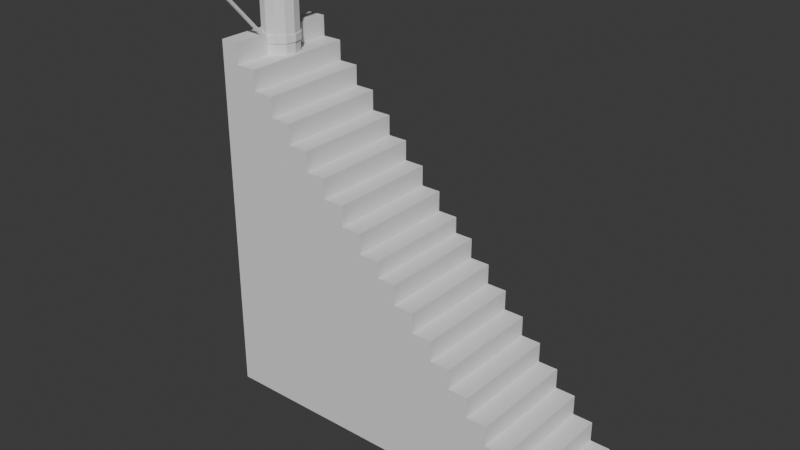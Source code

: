 # Source: Cidade.blend  (saved by Blender 4.0.36; exported with 4.5.12 LTS)
import bpy
from mathutils import Matrix  # noqa: F401  (used for matrix-valued properties, if any)

bpy.ops.wm.read_factory_settings(use_empty=True)
scene = bpy.context.scene
scene.name = 'Scene'

# ---- collections
col_rua = bpy.data.collections.new('Rua'); scene.collection.children.link(col_rua)
col_pedido = bpy.data.collections.new('Pedido'); scene.collection.children.link(col_pedido)

# ---- materials (node trees are filled in below, after node groups)
mat_stairs_base = bpy.data.materials.new('Stairs_Base')
mat_stairs_base.alpha_threshold = 0.0
mat_stairs_base.use_transparent_shadow = False
mat_stairs_base.roughness = 0.5
mat_stairs_base.line_color = (0.0, 0.0, 0.0, 1.0)

# ---- material node trees
mat_stairs_base.use_nodes = True; mat_stairs_base.node_tree.nodes.clear()
_N = mat_stairs_base.node_tree.nodes; _L = mat_stairs_base.node_tree.links
n0 = _N.new('ShaderNodeOutputMaterial'); n0.name = 'Material Output'; n0.location = (300, 300)
n1 = _N.new('ShaderNodeBsdfPrincipled'); n1.name = 'Principled BSDF'; n1.location = (10, 300)
n1.inputs[3].default_value = 1.45
_L.new(n1.outputs[0], n0.inputs[0])
n0.is_active_output = True

# ---- world
world_world = bpy.data.worlds.new('World'); scene.world = world_world
world_world.use_nodes = True; world_world.node_tree.nodes.clear()
_N = world_world.node_tree.nodes; _L = world_world.node_tree.links
n0 = _N.new('ShaderNodeOutputWorld'); n0.name = 'World Output'; n0.location = (300, 300)
n1 = _N.new('ShaderNodeBackground'); n1.name = 'Background'; n1.location = (10, 300)
n1.inputs[0].default_value = (0.05088, 0.05088, 0.05088, 1.0)
_L.new(n1.outputs[0], n0.inputs[0])
n0.is_active_output = True
world_world.color = (0.05088, 0.05088, 0.05088)
world_world.use_sun_shadow = False
world_world.sun_shadow_jitter_overblur = 0.0

# ---- meshes
me_cube_001 = bpy.data.meshes.new('Cube.001')
me_cube_001.from_pydata([(0.234, 0.234, 0.4665), (0.234, 0.234, -0.001574), (0.234, -0.234, 0.4665), (0.234, -0.234, -0.001574), (-0.234, 0.234, 0.4665), (-0.234, 0.234, -0.001574), (-0.234, -0.234, 0.4665), (-0.234, -0.234, -0.001574)], [], [(0, 4, 6, 2), (3, 2, 6, 7), (7, 6, 4, 5), (5, 1, 3, 7), (1, 0, 2, 3), (5, 4, 0, 1)])
_uv = me_cube_001.uv_layers.new(name='UVMap')
_uv.uv.foreach_set('vector', [0.625, 0.5, 0.875, 0.5, 0.875, 0.75, 0.625, 0.75, 0.375, 0.75, 0.625, 0.75, 0.625, 1.0, 0.375, 1.0, 0.375, 0.0, 0.625, 0.0, 0.625, 0.25, 0.375, 0.25, 0.125, 0.5, 0.375, 0.5, 0.375, 0.75, 0.125, 0.75, 0.375, 0.5, 0.625, 0.5, 0.625, 0.75, 0.375, 0.75, 0.375, 0.25, 0.625, 0.25, 0.625, 0.5, 0.375, 0.5])
me_cube_001.materials.append(mat_stairs_base)
me_cube_001.use_mirror_vertex_groups = False
me_cube_001.update()
me_street_trash_can = bpy.data.meshes.new('Street_Trash_Can')
me_street_trash_can.from_pydata([(0.0, 0.3423, -0.006257), (0.1816, -0.3085, 1.306), (0.1745, 0.2965, -0.006257), (0.1816, -0.3085, 1.331), (0.3023, 0.1712, -0.006257), (0.3145, -0.1781, 1.306), (0.3491, -7.831e-10, -0.006257), (0.3145, -0.1781, 1.331), (0.3023, -0.1712, -0.006257), (0.3632, -8.148e-10, 1.306), (0.1745, -0.2965, -0.006257), (0.3632, -8.148e-10, 1.331), (0.0, -0.3423, -0.006257), (0.3145, 0.1781, 1.306), (-0.1745, -0.2965, -0.006257), (0.3145, 0.1781, 1.331), (-0.3023, -0.1712, -0.006257), (2.116e-10, 0.3562, 1.331), (-0.3491, -7.831e-10, -0.006257), (2.116e-10, 0.3562, 1.306), (-0.3023, 0.1712, -0.006257), (0.1816, 0.3085, 1.306), (-0.1745, 0.2965, -0.006257), (0.1816, 0.3085, 1.331), (0.0, 0.3423, 0.04926), (0.1745, 0.2965, 0.04926), (0.3023, 0.1712, 0.04926), (0.3491, -7.831e-10, 0.04926), (0.3023, -0.1712, 0.04926), (0.1745, -0.2965, 0.04926), (0.0, -0.3423, 0.04926), (-0.1745, -0.2965, 0.04926), (-0.3023, -0.1712, 0.04926), (-0.3491, -7.831e-10, 0.04926), (-0.3023, 0.1712, 0.04926), (-0.1745, 0.2965, 0.04926), (0.0, 0.3423, 1.416), (0.1745, 0.2965, 1.416), (0.3023, 0.1712, 1.416), (0.3491, -7.831e-10, 1.416), (0.3023, -0.1712, 1.416), (0.1745, -0.2965, 1.416), (0.0, -0.3423, 1.416), (-0.1745, -0.2965, 1.416), (-0.3023, -0.1712, 1.416), (-0.3491, -7.831e-10, 1.416), (-0.3023, 0.1712, 1.416), (-0.1745, 0.2965, 1.416), (-4.909e-10, 0.2747, 1.416), (0.14, 0.2379, 1.416), (0.2425, 0.1373, 1.416), (0.2801, -1.374e-10, 1.416), (0.2425, -0.1373, 1.416), (0.14, -0.2379, 1.416), (-4.909e-10, -0.2747, 1.416), (-0.14, -0.2379, 1.416), (-0.2425, -0.1373, 1.416), (-0.2801, -1.374e-10, 1.416), (-0.2425, 0.1373, 1.416), (-0.14, 0.2379, 1.416), (-4.909e-10, 0.2747, 0.04823), (0.14, 0.2379, 0.04823), (0.2425, 0.1373, 0.04823), (0.2801, -1.374e-10, 0.04823), (0.2425, -0.1373, 0.04823), (0.14, -0.2379, 0.04823), (-4.909e-10, -0.2747, 0.04823), (-0.14, -0.2379, 0.04823), (-0.2425, -0.1373, 0.04823), (-0.2801, -1.374e-10, 0.04823), (-0.2425, 0.1373, 0.04823), (-0.14, 0.2379, 0.04823), (0.0, 0.3423, 1.327), (0.0, 0.3423, 1.35), (0.1745, 0.2965, 1.35), (0.1745, 0.2965, 1.327), (0.3023, 0.1712, 1.35), (0.3023, 0.1712, 1.327), (0.3491, -7.831e-10, 1.35), (0.3491, -7.831e-10, 1.327), (0.3023, -0.1712, 1.35), (0.3023, -0.1712, 1.327), (0.1745, -0.2965, 1.35), (0.1745, -0.2965, 1.327), (0.0, -0.3423, 1.35), (0.0, -0.3423, 1.327), (-0.1745, -0.2965, 1.35), (-0.1745, -0.2965, 1.327), (-0.3023, -0.1712, 1.35), (-0.3023, -0.1712, 1.327), (-0.3491, -7.831e-10, 1.35), (-0.3491, -7.831e-10, 1.327), (-0.3023, 0.1712, 1.35), (-0.3023, 0.1712, 1.327), (-0.1745, 0.2965, 1.35), (-0.1745, 0.2965, 1.327), (2.116e-10, -0.3562, 1.331), (2.116e-10, -0.3562, 1.306), (-0.1816, -0.3085, 1.331), (-0.1816, -0.3085, 1.306), (-0.3145, -0.1781, 1.331), (-0.3145, -0.1781, 1.306), (-0.3632, -8.148e-10, 1.331), (-0.3632, -8.148e-10, 1.306), (-0.3145, 0.1781, 1.331), (-0.3145, 0.1781, 1.306), (-0.1816, 0.3085, 1.331), (-0.1816, 0.3085, 1.306)], [], [(35, 95, 72, 24), (78, 76, 38, 39), (80, 78, 39, 40), (82, 80, 40, 41), (84, 82, 41, 42), (86, 84, 42, 43), (88, 86, 43, 44), (90, 88, 44, 45), (92, 90, 45, 46), (94, 92, 46, 47), (22, 35, 24, 0), (21, 19, 17, 23), (73, 94, 47, 36), (20, 34, 35, 22), (18, 33, 34, 20), (16, 32, 33, 18), (14, 31, 32, 16), (12, 30, 31, 14), (10, 29, 30, 12), (8, 28, 29, 10), (6, 27, 28, 8), (4, 26, 27, 6), (2, 25, 26, 4), (0, 24, 25, 2), (29, 83, 85, 30), (28, 81, 83, 29), (27, 79, 81, 28), (76, 74, 37, 38), (24, 72, 75, 25), (26, 77, 79, 27), (34, 93, 95, 35), (25, 75, 77, 26), (33, 91, 93, 34), (32, 89, 91, 33), (31, 87, 89, 32), (30, 85, 87, 31), (45, 44, 56, 57), (42, 41, 53, 54), (39, 38, 50, 51), (46, 45, 57, 58), (43, 42, 54, 55), (40, 39, 51, 52), (47, 46, 58, 59), (37, 36, 48, 49), (44, 43, 55, 56), (41, 40, 52, 53), (36, 47, 59, 48), (38, 37, 49, 50), (50, 49, 61, 62), (57, 56, 68, 69), (54, 53, 65, 66), (51, 50, 62, 63), (58, 57, 69, 70), (55, 54, 66, 67), (52, 51, 63, 64), (59, 58, 70, 71), (49, 48, 60, 61), (56, 55, 67, 68), (53, 52, 64, 65), (48, 59, 71, 60), (70, 69, 68), (61, 60, 66, 65), (60, 71, 67, 66), (71, 70, 68, 67), (62, 61, 65, 64), (63, 62, 64), (85, 83, 1, 97), (86, 88, 100, 98), (76, 78, 11, 15), (75, 72, 19, 21), (89, 87, 99, 101), (79, 77, 13, 9), (90, 92, 104, 102), (80, 82, 3, 7), (93, 91, 103, 105), (83, 81, 5, 1), (84, 86, 98, 96), (74, 76, 15, 23), (74, 73, 36, 37), (13, 21, 23, 15), (9, 13, 15, 11), (5, 9, 11, 7), (1, 5, 7, 3), (97, 1, 3, 96), (99, 97, 96, 98), (101, 99, 98, 100), (103, 101, 100, 102), (105, 103, 102, 104), (107, 105, 104, 106), (19, 107, 106, 17), (95, 93, 105, 107), (73, 74, 23, 17), (82, 84, 96, 3), (92, 94, 106, 104), (81, 79, 9, 5), (91, 89, 101, 103), (72, 95, 107, 19), (78, 80, 7, 11), (88, 90, 102, 100), (77, 75, 21, 13), (87, 85, 97, 99), (94, 73, 17, 106)])
_uv = me_street_trash_can.uv_layers.new(name='UVMap')
_uv.uv.foreach_set('vector', [0.08333, 0.5197, 0.08333, 0.9956, 7.451e-08, 0.9956, 7.451e-08, 0.5197, 0.75, 1.0, 0.8333, 1.0, 0.8333, 1.0, 0.75, 1.0, 0.6667, 1.0, 0.75, 1.0, 0.75, 1.0, 0.6667, 1.0, 0.5833, 1.0, 0.6667, 1.0, 0.6667, 1.0, 0.5833, 1.0, 0.5, 1.0, 0.5833, 1.0, 0.5833, 1.0, 0.5, 1.0, 0.4167, 1.0, 0.5, 1.0, 0.5, 1.0, 0.4167, 1.0, 0.3333, 1.0, 0.4167, 1.0, 0.4167, 1.0, 0.3333, 1.0, 0.25, 1.0, 0.3333, 1.0, 0.3333, 1.0, 0.25, 1.0, 0.1667, 1.0, 0.25, 1.0, 0.25, 1.0, 0.1667, 1.0, 0.08333, 1.0, 0.1667, 1.0, 0.1667, 1.0, 0.08333, 1.0, 0.08333, 0.5, 0.08333, 0.5197, 7.451e-08, 0.5197, 7.451e-08, 0.5, 0.9167, 0.9956, 1.0, 0.9956, 1.0, 1.0, 0.9167, 1.0, 7.451e-08, 1.0, 0.08333, 1.0, 0.08333, 1.0, 7.451e-08, 1.0, 0.1667, 0.5, 0.1667, 0.5197, 0.08333, 0.5197, 0.08333, 0.5, 0.25, 0.5, 0.25, 0.5197, 0.1667, 0.5197, 0.1667, 0.5, 0.3333, 0.5, 0.3333, 0.5197, 0.25, 0.5197, 0.25, 0.5, 0.4167, 0.5, 0.4167, 0.5197, 0.3333, 0.5197, 0.3333, 0.5, 0.5, 0.5, 0.5, 0.5197, 0.4167, 0.5197, 0.4167, 0.5, 0.5833, 0.5, 0.5833, 0.5197, 0.5, 0.5197, 0.5, 0.5, 0.6667, 0.5, 0.6667, 0.5197, 0.5833, 0.5197, 0.5833, 0.5, 0.75, 0.5, 0.75, 0.5197, 0.6667, 0.5197, 0.6667, 0.5, 0.8333, 0.5, 0.8333, 0.5197, 0.75, 0.5197, 0.75, 0.5, 0.9167, 0.5, 0.9167, 0.5197, 0.8333, 0.5197, 0.8333, 0.5, 1.0, 0.5, 1.0, 0.5197, 0.9167, 0.5197, 0.9167, 0.5, 0.5833, 0.5197, 0.5833, 0.9956, 0.5, 0.9956, 0.5, 0.5197, 0.6667, 0.5197, 0.6667, 0.9956, 0.5833, 0.9956, 0.5833, 0.5197, 0.75, 0.5197, 0.75, 0.9956, 0.6667, 0.9956, 0.6667, 0.5197, 0.8333, 1.0, 0.9167, 1.0, 0.9167, 1.0, 0.8333, 1.0, 1.0, 0.5197, 1.0, 0.9956, 0.9167, 0.9956, 0.9167, 0.5197, 0.8333, 0.5197, 0.8333, 0.9956, 0.75, 0.9956, 0.75, 0.5197, 0.1667, 0.5197, 0.1667, 0.9956, 0.08333, 0.9956, 0.08333, 0.5197, 0.9167, 0.5197, 0.9167, 0.9956, 0.8333, 0.9956, 0.8333, 0.5197, 0.25, 0.5197, 0.25, 0.9956, 0.1667, 0.9956, 0.1667, 0.5197, 0.3333, 0.5197, 0.3333, 0.9956, 0.25, 0.9956, 0.25, 0.5197, 0.4167, 0.5197, 0.4167, 0.9956, 0.3333, 0.9956, 0.3333, 0.5197, 0.5, 0.5197, 0.5, 0.9956, 0.4167, 0.9956, 0.4167, 0.5197, 0.25, 1.0, 0.3333, 1.0, 0.3333, 1.0, 0.25, 1.0, 0.5, 1.0, 0.5833, 1.0, 0.5833, 1.0, 0.5, 1.0, 0.75, 1.0, 0.8333, 1.0, 0.8333, 1.0, 0.75, 1.0, 0.1667, 1.0, 0.25, 1.0, 0.25, 1.0, 0.1667, 1.0, 0.4167, 1.0, 0.5, 1.0, 0.5, 1.0, 0.4167, 1.0, 0.6667, 1.0, 0.75, 1.0, 0.75, 1.0, 0.6667, 1.0, 0.08333, 1.0, 0.1667, 1.0, 0.1667, 1.0, 0.08333, 1.0, 0.9167, 1.0, 1.0, 1.0, 1.0, 1.0, 0.9167, 1.0, 0.3333, 1.0, 0.4167, 1.0, 0.4167, 1.0, 0.3333, 1.0, 0.5833, 1.0, 0.6667, 1.0, 0.6667, 1.0, 0.5833, 1.0, 7.451e-08, 1.0, 0.08333, 1.0, 0.08333, 1.0, 7.451e-08, 1.0, 0.8333, 1.0, 0.9167, 1.0, 0.9167, 1.0, 0.8333, 1.0, 0.8333, 1.0, 0.9167, 1.0, 0.9167, 1.0, 0.8333, 1.0, 0.25, 1.0, 0.3333, 1.0, 0.3333, 1.0, 0.25, 1.0, 0.5, 1.0, 0.5833, 1.0, 0.5833, 1.0, 0.5, 1.0, 0.75, 1.0, 0.8333, 1.0, 0.8333, 1.0, 0.75, 1.0, 0.1667, 1.0, 0.25, 1.0, 0.25, 1.0, 0.1667, 1.0, 0.4167, 1.0, 0.5, 1.0, 0.5, 1.0, 0.4167, 1.0, 0.6667, 1.0, 0.75, 1.0, 0.75, 1.0, 0.6667, 1.0, 0.08333, 1.0, 0.1667, 1.0, 0.1667, 1.0, 0.08333, 1.0, 0.9167, 1.0, 1.0, 1.0, 1.0, 1.0, 0.9167, 1.0, 0.3333, 1.0, 0.4167, 1.0, 0.4167, 1.0, 0.3333, 1.0, 0.5833, 1.0, 0.6667, 1.0, 0.6667, 1.0, 0.5833, 1.0, 7.451e-08, 1.0, 0.08333, 1.0, 0.08333, 1.0, 7.451e-08, 1.0, 0.1667, 1.0, 0.25, 1.0, 0.3333, 1.0, 0.9167, 1.0, 7.451e-08, 1.0, 0.5, 1.0, 0.5833, 1.0, 7.451e-08, 1.0, 0.08333, 1.0, 0.4167, 1.0, 0.5, 1.0, 0.08333, 1.0, 0.1667, 1.0, 0.3333, 1.0, 0.4167, 1.0, 0.8333, 1.0, 0.9167, 1.0, 0.5833, 1.0, 0.6667, 1.0, 0.75, 1.0, 0.8333, 1.0, 0.6667, 1.0, 0.5, 0.9956, 0.5833, 0.9956, 0.5833, 0.9956, 0.5, 0.9956, 0.4167, 1.0, 0.3333, 1.0, 0.3333, 1.0, 0.4167, 1.0, 0.8333, 1.0, 0.75, 1.0, 0.75, 1.0, 0.8333, 1.0, 0.9167, 0.9956, 1.0, 0.9956, 1.0, 0.9956, 0.9167, 0.9956, 0.3333, 0.9956, 0.4167, 0.9956, 0.4167, 0.9956, 0.3333, 0.9956, 0.75, 0.9956, 0.8333, 0.9956, 0.8333, 0.9956, 0.75, 0.9956, 0.25, 1.0, 0.1667, 1.0, 0.1667, 1.0, 0.25, 1.0, 0.6667, 1.0, 0.5833, 1.0, 0.5833, 1.0, 0.6667, 1.0, 0.1667, 0.9956, 0.25, 0.9956, 0.25, 0.9956, 0.1667, 0.9956, 0.5833, 0.9956, 0.6667, 0.9956, 0.6667, 0.9956, 0.5833, 0.9956, 0.5, 1.0, 0.4167, 1.0, 0.4167, 1.0, 0.5, 1.0, 0.9167, 1.0, 0.8333, 1.0, 0.8333, 1.0, 0.9167, 1.0, 0.9167, 1.0, 1.0, 1.0, 1.0, 1.0, 0.9167, 1.0, 0.8333, 0.9956, 0.9167, 0.9956, 0.9167, 1.0, 0.8333, 1.0, 0.75, 0.9956, 0.8333, 0.9956, 0.8333, 1.0, 0.75, 1.0, 0.6667, 0.9956, 0.75, 0.9956, 0.75, 1.0, 0.6667, 1.0, 0.5833, 0.9956, 0.6667, 0.9956, 0.6667, 1.0, 0.5833, 1.0, 0.5, 0.9956, 0.5833, 0.9956, 0.5833, 1.0, 0.5, 1.0, 0.4167, 0.9956, 0.5, 0.9956, 0.5, 1.0, 0.4167, 1.0, 0.3333, 0.9956, 0.4167, 0.9956, 0.4167, 1.0, 0.3333, 1.0, 0.25, 0.9956, 0.3333, 0.9956, 0.3333, 1.0, 0.25, 1.0, 0.1667, 0.9956, 0.25, 0.9956, 0.25, 1.0, 0.1667, 1.0, 0.08333, 0.9956, 0.1667, 0.9956, 0.1667, 1.0, 0.08333, 1.0, 7.451e-08, 0.9956, 0.08333, 0.9956, 0.08333, 1.0, 7.451e-08, 1.0, 0.08333, 0.9956, 0.1667, 0.9956, 0.1667, 0.9956, 0.08333, 0.9956, 1.0, 1.0, 0.9167, 1.0, 0.9167, 1.0, 1.0, 1.0, 0.5833, 1.0, 0.5, 1.0, 0.5, 1.0, 0.5833, 1.0, 0.1667, 1.0, 0.08333, 1.0, 0.08333, 1.0, 0.1667, 1.0, 0.6667, 0.9956, 0.75, 0.9956, 0.75, 0.9956, 0.6667, 0.9956, 0.25, 0.9956, 0.3333, 0.9956, 0.3333, 0.9956, 0.25, 0.9956, 7.451e-08, 0.9956, 0.08333, 0.9956, 0.08333, 0.9956, 7.451e-08, 0.9956, 0.75, 1.0, 0.6667, 1.0, 0.6667, 1.0, 0.75, 1.0, 0.3333, 1.0, 0.25, 1.0, 0.25, 1.0, 0.3333, 1.0, 0.8333, 0.9956, 0.9167, 0.9956, 0.9167, 0.9956, 0.8333, 0.9956, 0.4167, 0.9956, 0.5, 0.9956, 0.5, 0.9956, 0.4167, 0.9956, 0.08333, 1.0, 7.451e-08, 1.0, 7.451e-08, 1.0, 0.08333, 1.0])
me_street_trash_can.update()
me_light_pole = bpy.data.meshes.new('Light_Pole')
me_light_pole.from_pydata([(-3.143e-09, 0.2521, -0.01171), (-3.143e-09, 0.2521, 6.019), (0.1212, 0.2183, -0.01171), (0.1212, 0.2183, 6.019), (0.2099, 0.126, -0.01171), (0.2099, 0.126, 6.019), (0.2424, -1.186e-09, -0.01171), (0.2424, -1.186e-09, 6.019), (0.2099, -0.126, -0.01171), (0.2099, -0.126, 6.019), (0.1212, -0.2183, -0.01171), (0.1212, -0.2183, 6.019), (-3.143e-09, -0.2521, -0.01171), (-3.143e-09, -0.2521, 6.019), (-0.1212, -0.2183, -0.01171), (-0.1212, -0.2183, 6.019), (-0.2099, -0.126, -0.01171), (-0.2099, -0.126, 6.019), (-0.2424, -1.186e-09, -0.01171), (-0.2424, -1.186e-09, 6.019), (-0.2099, 0.126, -0.01171), (-0.2099, 0.126, 6.019), (-0.1212, 0.2183, -0.01171), (-0.1212, 0.2183, 6.019), (-3.143e-09, 0.2521, 4.361), (-3.143e-09, 0.2521, 4.459), (-3.143e-09, 0.2521, 4.798), (-3.143e-09, 0.2521, 4.897), (0.1212, 0.2183, 4.897), (0.1212, 0.2183, 4.798), (0.1212, 0.2183, 4.459), (0.1212, 0.2183, 4.361), (0.2099, 0.126, 4.897), (0.2099, 0.126, 4.798), (0.2099, 0.126, 4.459), (0.2099, 0.126, 4.361), (0.2424, -1.186e-09, 4.897), (0.2424, -1.186e-09, 4.798), (0.2424, -1.186e-09, 4.459), (0.2424, -1.186e-09, 4.361), (0.2099, -0.126, 4.897), (0.2099, -0.126, 4.798), (0.2099, -0.126, 4.459), (0.2099, -0.126, 4.361), (0.1212, -0.2183, 4.897), (0.1212, -0.2183, 4.798), (0.1212, -0.2183, 4.459), (0.1212, -0.2183, 4.361), (-3.143e-09, -0.2521, 4.897), (-3.143e-09, -0.2521, 4.798), (-3.143e-09, -0.2521, 4.459), (-3.143e-09, -0.2521, 4.361), (-0.1212, -0.2183, 4.897), (-0.1212, -0.2183, 4.798), (-0.1212, -0.2183, 4.459), (-0.1212, -0.2183, 4.361), (-0.2099, -0.126, 4.897), (-0.2099, -0.126, 4.798), (-0.2099, -0.126, 4.459), (-0.2099, -0.126, 4.361), (-0.2424, -1.186e-09, 4.897), (-0.2424, -1.186e-09, 4.798), (-0.2424, -1.186e-09, 4.459), (-0.2424, -1.186e-09, 4.361), (-0.2099, 0.126, 4.897), (-0.2099, 0.126, 4.798), (-0.2099, 0.126, 4.459), (-0.2099, 0.126, 4.361), (-0.1212, 0.2183, 4.897), (-0.1212, 0.2183, 4.798), (-0.1212, 0.2183, 4.459), (-0.1212, 0.2183, 4.361), (-3.163e-09, 0.2663, 4.361), (-3.163e-09, 0.2663, 4.459), (-3.163e-09, 0.2663, 4.798), (-3.163e-09, 0.2663, 4.897), (0.1283, 0.2306, 4.897), (0.1283, 0.2306, 4.798), (0.1283, 0.2306, 4.459), (0.1283, 0.2306, 4.361), (0.2222, 0.1331, 4.897), (0.2222, 0.1331, 4.798), (0.2222, 0.1331, 4.459), (0.2222, 0.1331, 4.361), (0.2565, -1.148e-09, 4.897), (0.2565, -1.148e-09, 4.798), (0.2565, -1.148e-09, 4.459), (0.2565, -1.148e-09, 4.361), (0.2222, -0.1331, 4.897), (0.2222, -0.1331, 4.798), (0.2222, -0.1331, 4.459), (0.2222, -0.1331, 4.361), (0.1283, -0.2306, 4.897), (0.1283, -0.2306, 4.798), (0.1283, -0.2306, 4.459), (0.1283, -0.2306, 4.361), (-3.163e-09, -0.2663, 4.897), (-3.163e-09, -0.2663, 4.798), (-3.163e-09, -0.2663, 4.459), (-3.163e-09, -0.2663, 4.361), (-0.1283, -0.2306, 4.897), (-0.1283, -0.2306, 4.798), (-0.1283, -0.2306, 4.459), (-0.1283, -0.2306, 4.361), (-0.2222, -0.1331, 4.897), (-0.2222, -0.1331, 4.798), (-0.2222, -0.1331, 4.459), (-0.2222, -0.1331, 4.361), (-0.2565, -1.148e-09, 4.897), (-0.2565, -1.148e-09, 4.798), (-0.2565, -1.148e-09, 4.459), (-0.2565, -1.148e-09, 4.361), (-0.2222, 0.1331, 4.897), (-0.2222, 0.1331, 4.798), (-0.2222, 0.1331, 4.459), (-0.2222, 0.1331, 4.361), (-0.1283, 0.2306, 4.897), (-0.1283, 0.2306, 4.798), (-0.1283, 0.2306, 4.459), (-0.1283, 0.2306, 4.361), (-1.359e-09, -0.2217, 4.845), (-1.359e-09, -1.065, 5.767), (0.01847, -0.2271, 4.84), (0.01847, -1.071, 5.761), (0.02612, -0.2402, 4.827), (0.02612, -1.084, 5.748), (0.01847, -0.2532, 4.814), (0.01847, -1.097, 5.735), (-1.359e-09, -0.2587, 4.808), (-1.359e-09, -1.102, 5.73), (-0.01847, -0.2532, 4.814), (-0.01847, -1.097, 5.735), (-0.02612, -0.2402, 4.827), (-0.02612, -1.084, 5.748), (-0.01847, -0.2271, 4.84), (-0.01847, -1.071, 5.761), (-0.09581, -1.308, 5.678), (-0.1204, -1.333, 5.782), (-0.09581, -1.083, 5.678), (-0.1204, -1.058, 5.782), (0.09581, -1.308, 5.678), (0.1204, -1.333, 5.782), (0.09581, -1.083, 5.678), (0.1204, -1.058, 5.782), (-0.1204, -1.058, 5.678), (-0.1204, -1.333, 5.678), (0.1204, -1.058, 5.678), (0.1204, -1.333, 5.678), (-0.09581, -1.083, 5.686), (-0.09581, -1.308, 5.686), (0.09581, -1.083, 5.686), (0.09581, -1.308, 5.686), (-3.143e-09, 0.2521, 5.504), (-3.143e-09, 0.2521, 5.595), (0.1212, 0.2183, 5.595), (0.1212, 0.2183, 5.504), (0.2099, 0.126, 5.595), (0.2099, 0.126, 5.504), (0.2424, -1.186e-09, 5.595), (0.2424, -1.186e-09, 5.504), (0.2099, -0.126, 5.595), (0.2099, -0.126, 5.504), (0.1212, -0.2183, 5.595), (0.1212, -0.2183, 5.504), (-3.143e-09, -0.2521, 5.595), (-3.143e-09, -0.2521, 5.504), (-0.1212, -0.2183, 5.595), (-0.1212, -0.2183, 5.504), (-0.2099, -0.126, 5.595), (-0.2099, -0.126, 5.504), (-0.2424, -1.186e-09, 5.595), (-0.2424, -1.186e-09, 5.504), (-0.2099, 0.126, 5.595), (-0.2099, 0.126, 5.504), (-0.1212, 0.2183, 5.595), (-0.1212, 0.2183, 5.504), (-3.341e-09, 0.267, 5.504), (-3.341e-09, 0.267, 5.595), (0.1276, 0.2312, 5.595), (0.1276, 0.2312, 5.504), (0.221, 0.1335, 5.595), (0.221, 0.1335, 5.504), (0.2552, -1.183e-09, 5.595), (0.2552, -1.183e-09, 5.504), (0.221, -0.1335, 5.595), (0.221, -0.1335, 5.504), (0.1276, -0.2312, 5.595), (0.1276, -0.2312, 5.504), (-3.341e-09, -0.267, 5.595), (-3.341e-09, -0.267, 5.504), (-0.1276, -0.2312, 5.595), (-0.1276, -0.2312, 5.504), (-0.221, -0.1335, 5.595), (-0.221, -0.1335, 5.504), (-0.2552, -1.183e-09, 5.595), (-0.2552, -1.183e-09, 5.504), (-0.221, 0.1335, 5.595), (-0.221, 0.1335, 5.504), (-0.1276, 0.2312, 5.595), (-0.1276, 0.2312, 5.504), (0.2969, -0.1322, 5.449), (0.2255, -0.161, 5.476), (0.2969, 0.1283, 5.449), (0.2255, 0.1571, 5.476), (0.3741, -0.1322, 5.563), (0.3225, -0.161, 5.619), (0.3741, 0.1283, 5.563), (0.3225, 0.1571, 5.619), (0.287, 0.1571, 5.435), (0.287, -0.161, 5.435), (0.384, 0.1571, 5.577), (0.384, -0.161, 5.577), (0.2917, 0.1283, 5.453), (0.2917, -0.1322, 5.453), (0.3689, 0.1283, 5.566), (0.3689, -0.1322, 5.566), (0.2415, -0.02219, 5.534), (0.2492, -0.02219, 5.578), (0.2415, 0.02219, 5.534), (0.2492, 0.02219, 5.578), (0.2853, -0.02219, 5.526), (0.2929, -0.02219, 5.57), (0.2853, 0.02219, 5.526), (0.2929, 0.02219, 5.57)], [], [(153, 1, 3, 154), (154, 3, 5, 156), (156, 5, 7, 158), (158, 7, 9, 160), (160, 9, 11, 162), (162, 11, 13, 164), (164, 13, 15, 166), (166, 15, 17, 168), (168, 17, 19, 170), (170, 19, 21, 172), (172, 21, 23, 174), (174, 23, 1, 153), (22, 71, 24, 0), (53, 49, 97, 101), (70, 69, 26, 25), (36, 40, 88, 84), (20, 67, 71, 22), (67, 63, 111, 115), (66, 65, 69, 70), (50, 54, 102, 98), (18, 63, 67, 20), (41, 37, 85, 89), (62, 61, 65, 66), (64, 68, 116, 112), (16, 59, 63, 18), (27, 28, 76, 75), (58, 57, 61, 62), (55, 51, 99, 103), (14, 55, 59, 16), (38, 42, 90, 86), (54, 53, 57, 58), (69, 65, 113, 117), (12, 51, 55, 14), (29, 26, 74, 77), (50, 49, 53, 54), (52, 56, 104, 100), (10, 47, 51, 12), (43, 39, 87, 91), (46, 45, 49, 50), (66, 70, 118, 114), (8, 43, 47, 10), (25, 30, 78, 73), (42, 41, 45, 46), (57, 53, 101, 105), (6, 39, 43, 8), (40, 44, 92, 88), (38, 37, 41, 42), (71, 67, 115, 119), (4, 35, 39, 6), (31, 24, 72, 79), (34, 33, 37, 38), (54, 58, 106, 102), (2, 31, 35, 4), (45, 41, 89, 93), (30, 29, 33, 34), (68, 27, 75, 116), (0, 24, 31, 2), (28, 32, 80, 76), (25, 26, 29, 30), (59, 55, 103, 107), (119, 118, 73, 72), (117, 116, 75, 74), (115, 114, 118, 119), (113, 112, 116, 117), (111, 110, 114, 115), (109, 108, 112, 113), (107, 106, 110, 111), (105, 104, 108, 109), (103, 102, 106, 107), (101, 100, 104, 105), (99, 98, 102, 103), (97, 96, 100, 101), (95, 94, 98, 99), (93, 92, 96, 97), (91, 90, 94, 95), (89, 88, 92, 93), (87, 86, 90, 91), (85, 84, 88, 89), (83, 82, 86, 87), (81, 80, 84, 85), (79, 78, 82, 83), (77, 76, 80, 81), (72, 73, 78, 79), (74, 75, 76, 77), (62, 66, 114, 110), (39, 35, 83, 87), (48, 52, 100, 96), (65, 61, 109, 113), (34, 38, 86, 82), (51, 47, 95, 99), (60, 64, 112, 108), (37, 33, 81, 85), (46, 50, 98, 94), (63, 59, 107, 111), (32, 36, 84, 80), (49, 45, 93, 97), (58, 62, 110, 106), (35, 31, 79, 83), (24, 71, 119, 72), (44, 48, 96, 92), (61, 57, 105, 109), (30, 34, 82, 78), (70, 25, 73, 118), (47, 43, 91, 95), (56, 60, 108, 104), (33, 29, 77, 81), (26, 69, 117, 74), (42, 46, 94, 90), (19, 17, 21), (15, 23, 21, 17), (13, 1, 23, 15), (1, 13, 11, 3), (3, 11, 9, 5), (7, 5, 9), (120, 121, 123, 122), (122, 123, 125, 124), (124, 125, 127, 126), (126, 127, 129, 128), (128, 129, 131, 130), (130, 131, 133, 132), (132, 133, 135, 134), (134, 135, 121, 120), (145, 137, 139, 144), (144, 139, 143, 146), (146, 143, 141, 147), (147, 141, 137, 145), (136, 138, 148, 149), (143, 139, 137, 141), (138, 136, 145, 144), (142, 138, 144, 146), (140, 142, 146, 147), (136, 140, 147, 145), (148, 150, 151, 149), (140, 136, 149, 151), (138, 142, 150, 148), (142, 140, 151, 150), (68, 175, 152, 27), (164, 166, 190, 188), (64, 173, 175, 68), (159, 157, 181, 183), (60, 171, 173, 64), (172, 174, 198, 196), (56, 169, 171, 60), (167, 165, 189, 191), (52, 167, 169, 56), (158, 160, 184, 182), (48, 165, 167, 52), (175, 173, 197, 199), (44, 163, 165, 48), (166, 168, 192, 190), (40, 161, 163, 44), (161, 159, 183, 185), (36, 159, 161, 40), (174, 153, 177, 198), (32, 157, 159, 36), (153, 154, 178, 177), (28, 155, 157, 32), (169, 167, 191, 193), (27, 152, 155, 28), (160, 162, 186, 184), (199, 198, 177, 176), (197, 196, 198, 199), (195, 194, 196, 197), (193, 192, 194, 195), (191, 190, 192, 193), (189, 188, 190, 191), (187, 186, 188, 189), (185, 184, 186, 187), (183, 182, 184, 185), (181, 180, 182, 183), (179, 178, 180, 181), (176, 177, 178, 179), (173, 171, 195, 197), (156, 158, 182, 180), (165, 163, 187, 189), (170, 172, 196, 194), (157, 155, 179, 181), (162, 164, 188, 186), (171, 169, 193, 195), (154, 156, 180, 178), (163, 161, 185, 187), (168, 170, 194, 192), (155, 152, 176, 179), (152, 175, 199, 176), (209, 201, 203, 208), (208, 203, 207, 210), (210, 207, 205, 211), (211, 205, 201, 209), (200, 202, 212, 213), (207, 203, 201, 205), (202, 200, 209, 208), (206, 202, 208, 210), (204, 206, 210, 211), (200, 204, 211, 209), (212, 214, 215, 213), (204, 200, 213, 215), (202, 206, 214, 212), (206, 204, 215, 214), (218, 219, 223, 222), (220, 221, 217, 216), (218, 222, 220, 216), (223, 219, 217, 221)])
_uv = me_light_pole.uv_layers.new(name='UVMap')
_uv.uv.foreach_set('vector', [1.0, 0.9333, 1.0, 1.0, 0.9167, 1.0, 0.9167, 0.9333, 0.9167, 0.9333, 0.9167, 1.0, 0.8333, 1.0, 0.8333, 0.9333, 0.8333, 0.9333, 0.8333, 1.0, 0.75, 1.0, 0.75, 0.9333, 0.75, 0.9333, 0.75, 1.0, 0.6667, 1.0, 0.6667, 0.9333, 0.6667, 0.9333, 0.6667, 1.0, 0.5833, 1.0, 0.5833, 0.9333, 0.5833, 0.9333, 0.5833, 1.0, 0.5, 1.0, 0.5, 0.9333, 0.5, 0.9333, 0.5, 1.0, 0.4167, 1.0, 0.4167, 0.9333, 0.4167, 0.9333, 0.4167, 1.0, 0.3333, 1.0, 0.3333, 0.9333, 0.3333, 0.9333, 0.3333, 1.0, 0.25, 1.0, 0.25, 0.9333, 0.25, 0.9333, 0.25, 1.0, 0.1667, 1.0, 0.1667, 0.9333, 0.1667, 0.9333, 0.1667, 1.0, 0.08333, 1.0, 0.08333, 0.9333, 0.08333, 0.9333, 0.08333, 1.0, 7.451e-08, 1.0, 7.451e-08, 0.9333, 0.08333, 0.0, 0.08333, 0.2, 7.451e-08, 0.2, 7.451e-08, 0.0, 0.4167, 0.6, 0.5, 0.6, 0.5, 0.6, 0.4167, 0.6, 0.08333, 0.4, 0.08333, 0.6, 7.451e-08, 0.6, 7.451e-08, 0.4, 0.75, 0.8, 0.6667, 0.8, 0.6667, 0.8, 0.75, 0.8, 0.1667, 0.0, 0.1667, 0.2, 0.08333, 0.2, 0.08333, 0.0, 0.1667, 0.2, 0.25, 0.2, 0.25, 0.2, 0.1667, 0.2, 0.1667, 0.4, 0.1667, 0.6, 0.08333, 0.6, 0.08333, 0.4, 0.5, 0.4, 0.4167, 0.4, 0.4167, 0.4, 0.5, 0.4, 0.25, 0.0, 0.25, 0.2, 0.1667, 0.2, 0.1667, 0.0, 0.6667, 0.6, 0.75, 0.6, 0.75, 0.6, 0.6667, 0.6, 0.25, 0.4, 0.25, 0.6, 0.1667, 0.6, 0.1667, 0.4, 0.1667, 0.8, 0.08333, 0.8, 0.08333, 0.8, 0.1667, 0.8, 0.3333, 0.0, 0.3333, 0.2, 0.25, 0.2, 0.25, 0.0, 1.0, 0.8, 0.9167, 0.8, 0.9167, 0.8, 1.0, 0.8, 0.3333, 0.4, 0.3333, 0.6, 0.25, 0.6, 0.25, 0.4, 0.4167, 0.2, 0.5, 0.2, 0.5, 0.2, 0.4167, 0.2, 0.4167, 0.0, 0.4167, 0.2, 0.3333, 0.2, 0.3333, 0.0, 0.75, 0.4, 0.6667, 0.4, 0.6667, 0.4, 0.75, 0.4, 0.4167, 0.4, 0.4167, 0.6, 0.3333, 0.6, 0.3333, 0.4, 0.08333, 0.6, 0.1667, 0.6, 0.1667, 0.6, 0.08333, 0.6, 0.5, 0.0, 0.5, 0.2, 0.4167, 0.2, 0.4167, 0.0, 0.9167, 0.6, 1.0, 0.6, 1.0, 0.6, 0.9167, 0.6, 0.5, 0.4, 0.5, 0.6, 0.4167, 0.6, 0.4167, 0.4, 0.4167, 0.8, 0.3333, 0.8, 0.3333, 0.8, 0.4167, 0.8, 0.5833, 0.0, 0.5833, 0.2, 0.5, 0.2, 0.5, 0.0, 0.6667, 0.2, 0.75, 0.2, 0.75, 0.2, 0.6667, 0.2, 0.5833, 0.4, 0.5833, 0.6, 0.5, 0.6, 0.5, 0.4, 0.1667, 0.4, 0.08333, 0.4, 0.08333, 0.4, 0.1667, 0.4, 0.6667, 0.0, 0.6667, 0.2, 0.5833, 0.2, 0.5833, 0.0, 1.0, 0.4, 0.9167, 0.4, 0.9167, 0.4, 1.0, 0.4, 0.6667, 0.4, 0.6667, 0.6, 0.5833, 0.6, 0.5833, 0.4, 0.3333, 0.6, 0.4167, 0.6, 0.4167, 0.6, 0.3333, 0.6, 0.75, 0.0, 0.75, 0.2, 0.6667, 0.2, 0.6667, 0.0, 0.6667, 0.8, 0.5833, 0.8, 0.5833, 0.8, 0.6667, 0.8, 0.75, 0.4, 0.75, 0.6, 0.6667, 0.6, 0.6667, 0.4, 0.08333, 0.2, 0.1667, 0.2, 0.1667, 0.2, 0.08333, 0.2, 0.8333, 0.0, 0.8333, 0.2, 0.75, 0.2, 0.75, 0.0, 0.9167, 0.2, 1.0, 0.2, 1.0, 0.2, 0.9167, 0.2, 0.8333, 0.4, 0.8333, 0.6, 0.75, 0.6, 0.75, 0.4, 0.4167, 0.4, 0.3333, 0.4, 0.3333, 0.4, 0.4167, 0.4, 0.9167, 0.0, 0.9167, 0.2, 0.8333, 0.2, 0.8333, 0.0, 0.5833, 0.6, 0.6667, 0.6, 0.6667, 0.6, 0.5833, 0.6, 0.9167, 0.4, 0.9167, 0.6, 0.8333, 0.6, 0.8333, 0.4, 0.08333, 0.8, 7.451e-08, 0.8, 7.451e-08, 0.8, 0.08333, 0.8, 1.0, 0.0, 1.0, 0.2, 0.9167, 0.2, 0.9167, 0.0, 0.9167, 0.8, 0.8333, 0.8, 0.8333, 0.8, 0.9167, 0.8, 1.0, 0.4, 1.0, 0.6, 0.9167, 0.6, 0.9167, 0.4, 0.3333, 0.2, 0.4167, 0.2, 0.4167, 0.2, 0.3333, 0.2, 0.08333, 0.2, 0.08333, 0.4, 7.451e-08, 0.4, 7.451e-08, 0.2, 0.08333, 0.6, 0.08333, 0.8, 7.451e-08, 0.8, 7.451e-08, 0.6, 0.1667, 0.2, 0.1667, 0.4, 0.08333, 0.4, 0.08333, 0.2, 0.1667, 0.6, 0.1667, 0.8, 0.08333, 0.8, 0.08333, 0.6, 0.25, 0.2, 0.25, 0.4, 0.1667, 0.4, 0.1667, 0.2, 0.25, 0.6, 0.25, 0.8, 0.1667, 0.8, 0.1667, 0.6, 0.3333, 0.2, 0.3333, 0.4, 0.25, 0.4, 0.25, 0.2, 0.3333, 0.6, 0.3333, 0.8, 0.25, 0.8, 0.25, 0.6, 0.4167, 0.2, 0.4167, 0.4, 0.3333, 0.4, 0.3333, 0.2, 0.4167, 0.6, 0.4167, 0.8, 0.3333, 0.8, 0.3333, 0.6, 0.5, 0.2, 0.5, 0.4, 0.4167, 0.4, 0.4167, 0.2, 0.5, 0.6, 0.5, 0.8, 0.4167, 0.8, 0.4167, 0.6, 0.5833, 0.2, 0.5833, 0.4, 0.5, 0.4, 0.5, 0.2, 0.5833, 0.6, 0.5833, 0.8, 0.5, 0.8, 0.5, 0.6, 0.6667, 0.2, 0.6667, 0.4, 0.5833, 0.4, 0.5833, 0.2, 0.6667, 0.6, 0.6667, 0.8, 0.5833, 0.8, 0.5833, 0.6, 0.75, 0.2, 0.75, 0.4, 0.6667, 0.4, 0.6667, 0.2, 0.75, 0.6, 0.75, 0.8, 0.6667, 0.8, 0.6667, 0.6, 0.8333, 0.2, 0.8333, 0.4, 0.75, 0.4, 0.75, 0.2, 0.8333, 0.6, 0.8333, 0.8, 0.75, 0.8, 0.75, 0.6, 0.9167, 0.2, 0.9167, 0.4, 0.8333, 0.4, 0.8333, 0.2, 0.9167, 0.6, 0.9167, 0.8, 0.8333, 0.8, 0.8333, 0.6, 1.0, 0.2, 1.0, 0.4, 0.9167, 0.4, 0.9167, 0.2, 1.0, 0.6, 1.0, 0.8, 0.9167, 0.8, 0.9167, 0.6, 0.25, 0.4, 0.1667, 0.4, 0.1667, 0.4, 0.25, 0.4, 0.75, 0.2, 0.8333, 0.2, 0.8333, 0.2, 0.75, 0.2, 0.5, 0.8, 0.4167, 0.8, 0.4167, 0.8, 0.5, 0.8, 0.1667, 0.6, 0.25, 0.6, 0.25, 0.6, 0.1667, 0.6, 0.8333, 0.4, 0.75, 0.4, 0.75, 0.4, 0.8333, 0.4, 0.5, 0.2, 0.5833, 0.2, 0.5833, 0.2, 0.5, 0.2, 0.25, 0.8, 0.1667, 0.8, 0.1667, 0.8, 0.25, 0.8, 0.75, 0.6, 0.8333, 0.6, 0.8333, 0.6, 0.75, 0.6, 0.5833, 0.4, 0.5, 0.4, 0.5, 0.4, 0.5833, 0.4, 0.25, 0.2, 0.3333, 0.2, 0.3333, 0.2, 0.25, 0.2, 0.8333, 0.8, 0.75, 0.8, 0.75, 0.8, 0.8333, 0.8, 0.5, 0.6, 0.5833, 0.6, 0.5833, 0.6, 0.5, 0.6, 0.3333, 0.4, 0.25, 0.4, 0.25, 0.4, 0.3333, 0.4, 0.8333, 0.2, 0.9167, 0.2, 0.9167, 0.2, 0.8333, 0.2, 7.451e-08, 0.2, 0.08333, 0.2, 0.08333, 0.2, 7.451e-08, 0.2, 0.5833, 0.8, 0.5, 0.8, 0.5, 0.8, 0.5833, 0.8, 0.25, 0.6, 0.3333, 0.6, 0.3333, 0.6, 0.25, 0.6, 0.9167, 0.4, 0.8333, 0.4, 0.8333, 0.4, 0.9167, 0.4, 0.08333, 0.4, 7.451e-08, 0.4, 7.451e-08, 0.4, 0.08333, 0.4, 0.5833, 0.2, 0.6667, 0.2, 0.6667, 0.2, 0.5833, 0.2, 0.3333, 0.8, 0.25, 0.8, 0.25, 0.8, 0.3333, 0.8, 0.8333, 0.6, 0.9167, 0.6, 0.9167, 0.6, 0.8333, 0.6, 7.451e-08, 0.6, 0.08333, 0.6, 0.08333, 0.6, 7.451e-08, 0.6, 0.6667, 0.4, 0.5833, 0.4, 0.5833, 0.4, 0.6667, 0.4, 0.25, 1.0, 0.3333, 1.0, 0.1667, 1.0, 0.4167, 1.0, 0.08333, 1.0, 0.1667, 1.0, 0.3333, 1.0, 0.5, 1.0, 7.451e-08, 1.0, 0.08333, 1.0, 0.4167, 1.0, 7.451e-08, 1.0, 0.5, 1.0, 0.5833, 1.0, 0.9167, 1.0, 0.9167, 1.0, 0.5833, 1.0, 0.6667, 1.0, 0.8333, 1.0, 0.75, 1.0, 0.8333, 1.0, 0.6667, 1.0, 1.0, 0.0, 1.0, 1.0, 0.875, 1.0, 0.875, 0.0, 0.875, 0.0, 0.875, 1.0, 0.75, 1.0, 0.75, 0.0, 0.75, 0.0, 0.75, 1.0, 0.625, 1.0, 0.625, 0.0, 0.625, 0.0, 0.625, 1.0, 0.5, 1.0, 0.5, 0.0, 0.5, 0.0, 0.5, 1.0, 0.375, 1.0, 0.375, 0.0, 0.375, 0.0, 0.375, 1.0, 0.25, 1.0, 0.25, 0.0, 0.25, 0.0, 0.25, 1.0, 0.125, 1.0, 0.125, 0.0, 0.125, 0.0, 0.125, 1.0, 0.0, 1.0, 0.0, 0.0, 0.375, 0.0, 0.625, 0.0, 0.625, 0.25, 0.375, 0.25, 0.375, 0.25, 0.625, 0.25, 0.625, 0.5, 0.375, 0.5, 0.375, 0.5, 0.625, 0.5, 0.625, 0.75, 0.375, 0.75, 0.375, 0.75, 0.625, 0.75, 0.625, 1.0, 0.375, 1.0, 0.1488, 0.7292, 0.1488, 0.5208, 0.1488, 0.5208, 0.1488, 0.7292, 0.625, 0.5, 0.875, 0.5, 0.875, 0.75, 0.625, 0.75, 0.1488, 0.5208, 0.1488, 0.7292, 0.125, 0.75, 0.125, 0.5, 0.3512, 0.5208, 0.1488, 0.5208, 0.125, 0.5, 0.375, 0.5, 0.3512, 0.7292, 0.3512, 0.5208, 0.375, 0.5, 0.375, 0.75, 0.1488, 0.7292, 0.3512, 0.7292, 0.375, 0.75, 0.125, 0.75, 0.1488, 0.5208, 0.3512, 0.5208, 0.3512, 0.7292, 0.1488, 0.7292, 0.3512, 0.7292, 0.1488, 0.7292, 0.1488, 0.7292, 0.3512, 0.7292, 0.1488, 0.5208, 0.3512, 0.5208, 0.3512, 0.5208, 0.1488, 0.5208, 0.3512, 0.5208, 0.3512, 0.7292, 0.3512, 0.7292, 0.3512, 0.5208, 0.08333, 0.8, 0.08333, 0.8667, 7.451e-08, 0.8667, 7.451e-08, 0.8, 0.5, 0.9333, 0.4167, 0.9333, 0.4167, 0.9333, 0.5, 0.9333, 0.1667, 0.8, 0.1667, 0.8667, 0.08333, 0.8667, 0.08333, 0.8, 0.75, 0.8667, 0.8333, 0.8667, 0.8333, 0.8667, 0.75, 0.8667, 0.25, 0.8, 0.25, 0.8667, 0.1667, 0.8667, 0.1667, 0.8, 0.1667, 0.9333, 0.08333, 0.9333, 0.08333, 0.9333, 0.1667, 0.9333, 0.3333, 0.8, 0.3333, 0.8667, 0.25, 0.8667, 0.25, 0.8, 0.4167, 0.8667, 0.5, 0.8667, 0.5, 0.8667, 0.4167, 0.8667, 0.4167, 0.8, 0.4167, 0.8667, 0.3333, 0.8667, 0.3333, 0.8, 0.75, 0.9333, 0.6667, 0.9333, 0.6667, 0.9333, 0.75, 0.9333, 0.5, 0.8, 0.5, 0.8667, 0.4167, 0.8667, 0.4167, 0.8, 0.08333, 0.8667, 0.1667, 0.8667, 0.1667, 0.8667, 0.08333, 0.8667, 0.5833, 0.8, 0.5833, 0.8667, 0.5, 0.8667, 0.5, 0.8, 0.4167, 0.9333, 0.3333, 0.9333, 0.3333, 0.9333, 0.4167, 0.9333, 0.6667, 0.8, 0.6667, 0.8667, 0.5833, 0.8667, 0.5833, 0.8, 0.6667, 0.8667, 0.75, 0.8667, 0.75, 0.8667, 0.6667, 0.8667, 0.75, 0.8, 0.75, 0.8667, 0.6667, 0.8667, 0.6667, 0.8, 0.08333, 0.9333, 7.451e-08, 0.9333, 7.451e-08, 0.9333, 0.08333, 0.9333, 0.8333, 0.8, 0.8333, 0.8667, 0.75, 0.8667, 0.75, 0.8, 1.0, 0.9333, 0.9167, 0.9333, 0.9167, 0.9333, 1.0, 0.9333, 0.9167, 0.8, 0.9167, 0.8667, 0.8333, 0.8667, 0.8333, 0.8, 0.3333, 0.8667, 0.4167, 0.8667, 0.4167, 0.8667, 0.3333, 0.8667, 1.0, 0.8, 1.0, 0.8667, 0.9167, 0.8667, 0.9167, 0.8, 0.6667, 0.9333, 0.5833, 0.9333, 0.5833, 0.9333, 0.6667, 0.9333, 0.08333, 0.8667, 0.08333, 0.9333, 7.451e-08, 0.9333, 7.451e-08, 0.8667, 0.1667, 0.8667, 0.1667, 0.9333, 0.08333, 0.9333, 0.08333, 0.8667, 0.25, 0.8667, 0.25, 0.9333, 0.1667, 0.9333, 0.1667, 0.8667, 0.3333, 0.8667, 0.3333, 0.9333, 0.25, 0.9333, 0.25, 0.8667, 0.4167, 0.8667, 0.4167, 0.9333, 0.3333, 0.9333, 0.3333, 0.8667, 0.5, 0.8667, 0.5, 0.9333, 0.4167, 0.9333, 0.4167, 0.8667, 0.5833, 0.8667, 0.5833, 0.9333, 0.5, 0.9333, 0.5, 0.8667, 0.6667, 0.8667, 0.6667, 0.9333, 0.5833, 0.9333, 0.5833, 0.8667, 0.75, 0.8667, 0.75, 0.9333, 0.6667, 0.9333, 0.6667, 0.8667, 0.8333, 0.8667, 0.8333, 0.9333, 0.75, 0.9333, 0.75, 0.8667, 0.9167, 0.8667, 0.9167, 0.9333, 0.8333, 0.9333, 0.8333, 0.8667, 1.0, 0.8667, 1.0, 0.9333, 0.9167, 0.9333, 0.9167, 0.8667, 0.1667, 0.8667, 0.25, 0.8667, 0.25, 0.8667, 0.1667, 0.8667, 0.8333, 0.9333, 0.75, 0.9333, 0.75, 0.9333, 0.8333, 0.9333, 0.5, 0.8667, 0.5833, 0.8667, 0.5833, 0.8667, 0.5, 0.8667, 0.25, 0.9333, 0.1667, 0.9333, 0.1667, 0.9333, 0.25, 0.9333, 0.8333, 0.8667, 0.9167, 0.8667, 0.9167, 0.8667, 0.8333, 0.8667, 0.5833, 0.9333, 0.5, 0.9333, 0.5, 0.9333, 0.5833, 0.9333, 0.25, 0.8667, 0.3333, 0.8667, 0.3333, 0.8667, 0.25, 0.8667, 0.9167, 0.9333, 0.8333, 0.9333, 0.8333, 0.9333, 0.9167, 0.9333, 0.5833, 0.8667, 0.6667, 0.8667, 0.6667, 0.8667, 0.5833, 0.8667, 0.3333, 0.9333, 0.25, 0.9333, 0.25, 0.9333, 0.3333, 0.9333, 0.9167, 0.8667, 1.0, 0.8667, 1.0, 0.8667, 0.9167, 0.8667, 7.451e-08, 0.8667, 0.08333, 0.8667, 0.08333, 0.8667, 7.451e-08, 0.8667, 0.375, 0.0, 0.625, 0.0, 0.625, 0.25, 0.375, 0.25, 0.375, 0.25, 0.625, 0.25, 0.625, 0.5, 0.375, 0.5, 0.375, 0.5, 0.625, 0.5, 0.625, 0.75, 0.375, 0.75, 0.375, 0.75, 0.625, 0.75, 0.625, 1.0, 0.375, 1.0, 0.1488, 0.7292, 0.1488, 0.5208, 0.1488, 0.5208, 0.1488, 0.7292, 0.625, 0.5, 0.875, 0.5, 0.875, 0.75, 0.625, 0.75, 0.1488, 0.5208, 0.1488, 0.7292, 0.125, 0.75, 0.125, 0.5, 0.3512, 0.5208, 0.1488, 0.5208, 0.125, 0.5, 0.375, 0.5, 0.3512, 0.7292, 0.3512, 0.5208, 0.375, 0.5, 0.375, 0.75, 0.1488, 0.7292, 0.3512, 0.7292, 0.375, 0.75, 0.125, 0.75, 0.1488, 0.5208, 0.3512, 0.5208, 0.3512, 0.7292, 0.1488, 0.7292, 0.3512, 0.7292, 0.1488, 0.7292, 0.1488, 0.7292, 0.3512, 0.7292, 0.1488, 0.5208, 0.3512, 0.5208, 0.3512, 0.5208, 0.1488, 0.5208, 0.3512, 0.5208, 0.3512, 0.7292, 0.3512, 0.7292, 0.3512, 0.5208, 0.375, 0.25, 0.625, 0.25, 0.625, 0.5, 0.375, 0.5, 0.375, 0.75, 0.625, 0.75, 0.625, 1.0, 0.375, 1.0, 0.125, 0.5, 0.375, 0.5, 0.375, 0.75, 0.125, 0.75, 0.625, 0.5, 0.875, 0.5, 0.875, 0.75, 0.625, 0.75])
me_light_pole.update()
me_manhole_cover = bpy.data.meshes.new('Manhole_Cover')
me_manhole_cover.from_pydata([(-0.1964, -0.1112, 0.0005985), (-0.1848, -0.09953, 0.01182), (-0.1964, 0.1112, 0.0005985), (-0.1848, 0.09953, 0.01182), (0.1964, -0.1112, 0.0005985), (0.1848, -0.09953, 0.01182), (0.1964, 0.1112, 0.0005985), (0.1848, 0.09953, 0.01182), (0.1253, 0.1091, 0.002685), (0.1253, 0.1091, 0.009734), (0.1253, 0.1314, 0.002685), (0.1253, 0.1314, 0.009734), (0.1385, 0.1091, 0.002685), (0.1385, 0.1091, 0.009734), (0.1385, 0.1314, 0.002685), (0.1385, 0.1314, 0.009734), (-0.1412, 0.1091, 0.002685), (-0.1412, 0.1091, 0.009734), (-0.1412, 0.1314, 0.002685), (-0.1412, 0.1314, 0.009734), (-0.1279, 0.1091, 0.002685), (-0.1279, 0.1091, 0.009734), (-0.1279, 0.1314, 0.002685), (-0.1279, 0.1314, 0.009734), (-0.1964, -0.1112, 0.01182), (-0.1964, 0.1112, 0.01182), (0.1964, 0.1112, 0.01182), (0.1964, -0.1112, 0.01182), (-0.1848, -0.09953, 0.0106), (-0.1848, 0.09953, 0.0106), (0.1848, 0.09953, 0.0106), (0.1848, -0.09953, 0.0106)], [], [(0, 24, 25, 2), (2, 25, 26, 6), (6, 26, 27, 4), (4, 27, 24, 0), (8, 9, 11, 10), (1, 5, 31, 28), (10, 11, 15, 14), (14, 15, 13, 12), (16, 17, 19, 18), (15, 11, 9, 13), (18, 19, 23, 22), (22, 23, 21, 20), (23, 19, 17, 21), (1, 3, 25, 24), (3, 7, 26, 25), (7, 5, 27, 26), (5, 1, 24, 27), (30, 29, 28, 31), (7, 3, 29, 30), (5, 7, 30, 31), (3, 1, 28, 29)])
_uv = me_manhole_cover.uv_layers.new(name='UVMap')
_uv.uv.foreach_set('vector', [0.375, 0.0, 0.625, 0.0, 0.625, 0.25, 0.375, 0.25, 0.375, 0.25, 0.625, 0.25, 0.625, 0.5, 0.375, 0.5, 0.375, 0.5, 0.625, 0.5, 0.625, 0.75, 0.375, 0.75, 0.375, 0.75, 0.625, 0.75, 0.625, 1.0, 0.375, 1.0, 0.375, 0.0, 0.625, 0.0, 0.625, 0.25, 0.375, 0.25, 0.8676, 0.7369, 0.6324, 0.7369, 0.6324, 0.7369, 0.8676, 0.7369, 0.375, 0.25, 0.625, 0.25, 0.625, 0.5, 0.375, 0.5, 0.375, 0.5, 0.625, 0.5, 0.625, 0.75, 0.375, 0.75, 0.375, 0.0, 0.625, 0.0, 0.625, 0.25, 0.375, 0.25, 0.625, 0.5, 0.875, 0.5, 0.875, 0.75, 0.625, 0.75, 0.375, 0.25, 0.625, 0.25, 0.625, 0.5, 0.375, 0.5, 0.375, 0.5, 0.625, 0.5, 0.625, 0.75, 0.375, 0.75, 0.625, 0.5, 0.875, 0.5, 0.875, 0.75, 0.625, 0.75, 0.8676, 0.7369, 0.8676, 0.5131, 0.875, 0.5, 0.875, 0.75, 0.8676, 0.5131, 0.6324, 0.5131, 0.625, 0.5, 0.875, 0.5, 0.6324, 0.5131, 0.6324, 0.7369, 0.625, 0.75, 0.625, 0.5, 0.6324, 0.7369, 0.8676, 0.7369, 0.875, 0.75, 0.625, 0.75, 0.6324, 0.5131, 0.8676, 0.5131, 0.8676, 0.7369, 0.6324, 0.7369, 0.6324, 0.5131, 0.8676, 0.5131, 0.8676, 0.5131, 0.6324, 0.5131, 0.6324, 0.7369, 0.6324, 0.5131, 0.6324, 0.5131, 0.6324, 0.7369, 0.8676, 0.5131, 0.8676, 0.7369, 0.8676, 0.7369, 0.8676, 0.5131])
me_manhole_cover.update()
me_fence = bpy.data.meshes.new('Fence')
me_fence.from_pydata([(-3.44e-09, -0.4855, 0.0005699), (-3.44e-09, -0.4855, 0.9966), (0.02706, -0.4966, 0.0005699), (0.02706, -0.4966, 0.9966), (0.03827, -0.5234, 0.0005699), (0.03827, -0.5234, 0.9966), (0.02706, -0.5502, 0.0005699), (0.02706, -0.5502, 0.9966), (-3.44e-09, -0.5614, 0.0005699), (-3.44e-09, -0.5614, 0.9966), (-0.02706, -0.5502, 0.0005699), (-0.02706, -0.5502, 0.9966), (-0.03827, -0.5234, 0.0005699), (-0.03827, -0.5234, 0.9966), (-0.02706, -0.4966, 0.0005699), (-0.02706, -0.4966, 0.9966), (-3.088e-09, -0.4762, 0.895), (-3.391e-09, -0.4762, 1.006), (0.03366, -0.4901, 0.895), (0.02873, -0.4901, 1.006), (0.0476, -0.5234, 0.895), (0.04063, -0.5234, 1.006), (0.03366, -0.5568, 0.895), (0.02873, -0.5568, 1.006), (-3.088e-09, -0.5706, 0.895), (-3.391e-09, -0.5706, 1.006), (-0.03366, -0.5568, 0.895), (-0.02873, -0.5568, 1.006), (-0.0476, -0.5234, 0.895), (-0.04063, -0.5234, 1.006), (-0.03366, -0.4901, 0.895), (-0.02873, -0.4901, 1.006), (-3.44e-09, 0.03749, 0.0005699), (-3.44e-09, 0.03749, 0.9966), (0.02706, 0.02638, 0.0005699), (0.02706, 0.02638, 0.9966), (0.03827, -0.0004453, 0.0005699), (0.03827, -0.0004453, 0.9966), (0.02706, -0.02727, 0.0005699), (0.02706, -0.02727, 0.9966), (-3.44e-09, -0.03838, 0.0005699), (-3.44e-09, -0.03838, 0.9966), (-0.02706, -0.02727, 0.0005699), (-0.02706, -0.02727, 0.9966), (-0.03827, -0.0004453, 0.0005699), (-0.03827, -0.0004453, 0.9966), (-0.02706, 0.02638, 0.0005699), (-0.02706, 0.02638, 0.9966), (-3.088e-09, 0.04673, 0.895), (-3.391e-09, 0.04673, 1.006), (0.03366, 0.03292, 0.895), (0.02873, 0.03292, 1.006), (0.0476, -0.0004453, 0.895), (0.04063, -0.0004453, 1.006), (0.03366, -0.03381, 0.895), (0.02873, -0.03381, 1.006), (-3.088e-09, -0.04762, 0.895), (-3.391e-09, -0.04762, 1.006), (-0.03366, -0.03381, 0.895), (-0.02873, -0.03381, 1.006), (-0.0476, -0.0004453, 0.895), (-0.04063, -0.0004453, 1.006), (-0.03366, 0.03292, 0.895), (-0.02873, 0.03292, 1.006), (-3.44e-09, 0.5506, 0.0005699), (-3.44e-09, 0.5506, 0.9966), (0.02706, 0.5395, 0.0005699), (0.02706, 0.5395, 0.9966), (0.03827, 0.5127, 0.0005699), (0.03827, 0.5127, 0.9966), (0.02706, 0.4859, 0.0005699), (0.02706, 0.4859, 0.9966), (-3.44e-09, 0.4748, 0.0005699), (-3.44e-09, 0.4748, 0.9966), (-0.02706, 0.4859, 0.0005699), (-0.02706, 0.4859, 0.9966), (-0.03827, 0.5127, 0.0005699), (-0.03827, 0.5127, 0.9966), (-0.02706, 0.5395, 0.0005699), (-0.02706, 0.5395, 0.9966), (-3.088e-09, 0.5599, 0.895), (-3.391e-09, 0.5599, 1.006), (0.03366, 0.5461, 0.895), (0.02873, 0.5461, 1.006), (0.0476, 0.5127, 0.895), (0.04063, 0.5127, 1.006), (0.03366, 0.4793, 0.895), (0.02873, 0.4793, 1.006), (-3.088e-09, 0.4655, 0.895), (-3.391e-09, 0.4655, 1.006), (-0.03366, 0.4793, 0.895), (-0.02873, 0.4793, 1.006), (-0.0476, 0.5127, 0.895), (-0.04063, 0.5127, 1.006), (-0.03366, 0.5461, 0.895), (-0.02873, 0.5461, 1.006), (-4.659e-09, -0.503, 0.483), (-4.659e-09, 0.493, 0.483), (0.01073, -0.503, 0.4876), (0.01073, 0.493, 0.4876), (0.01518, -0.503, 0.4986), (0.01518, 0.493, 0.4986), (0.01073, -0.503, 0.5095), (0.01073, 0.493, 0.5095), (-4.659e-09, -0.503, 0.5141), (-4.659e-09, 0.493, 0.5141), (-0.01073, -0.503, 0.5095), (-0.01073, 0.493, 0.5095), (-0.01518, -0.503, 0.4986), (-0.01518, 0.493, 0.4986), (-0.01073, -0.503, 0.4876), (-0.01073, 0.493, 0.4876), (-4.659e-09, -0.503, 0.8649), (-4.659e-09, 0.493, 0.8649), (0.01073, -0.503, 0.8694), (0.01073, 0.493, 0.8694), (0.01518, -0.503, 0.8804), (0.01518, 0.493, 0.8804), (0.01073, -0.503, 0.8914), (0.01073, 0.493, 0.8914), (-4.659e-09, -0.503, 0.8959), (-4.659e-09, 0.493, 0.8959), (-0.01073, -0.503, 0.8914), (-0.01073, 0.493, 0.8914), (-0.01518, -0.503, 0.8804), (-0.01518, 0.493, 0.8804), (-0.01073, -0.503, 0.8694), (-0.01073, 0.493, 0.8694), (-4.659e-09, -0.503, 0.6836), (-4.659e-09, 0.493, 0.6836), (0.01073, -0.503, 0.6881), (0.01073, 0.493, 0.6881), (0.01518, -0.503, 0.6991), (0.01518, 0.493, 0.6991), (0.01073, -0.503, 0.7101), (0.01073, 0.493, 0.7101), (-4.659e-09, -0.503, 0.7146), (-4.659e-09, 0.493, 0.7146), (-0.01073, -0.503, 0.7101), (-0.01073, 0.493, 0.7101), (-0.01518, -0.503, 0.6991), (-0.01518, 0.493, 0.6991), (-0.01073, -0.503, 0.6881), (-0.01073, 0.493, 0.6881), (-4.659e-09, -0.503, 0.2976), (-4.659e-09, 0.493, 0.2976), (0.01073, -0.503, 0.3022), (0.01073, 0.493, 0.3022), (0.01518, -0.503, 0.3131), (0.01518, 0.493, 0.3131), (0.01073, -0.503, 0.3241), (0.01073, 0.493, 0.3241), (-4.659e-09, -0.503, 0.3287), (-4.659e-09, 0.493, 0.3287), (-0.01073, -0.503, 0.3241), (-0.01073, 0.493, 0.3241), (-0.01518, -0.503, 0.3131), (-0.01518, 0.493, 0.3131), (-0.01073, -0.503, 0.3022), (-0.01073, 0.493, 0.3022), (-4.659e-09, -0.503, 0.1163), (-4.659e-09, 0.493, 0.1163), (0.01073, -0.503, 0.1209), (0.01073, 0.493, 0.1209), (0.01518, -0.503, 0.1318), (0.01518, 0.493, 0.1318), (0.01073, -0.503, 0.1428), (0.01073, 0.493, 0.1428), (-4.659e-09, -0.503, 0.1474), (-4.659e-09, 0.493, 0.1474), (-0.01073, -0.503, 0.1428), (-0.01073, 0.493, 0.1428), (-0.01518, -0.503, 0.1318), (-0.01518, 0.493, 0.1318), (-0.01073, -0.503, 0.1209), (-0.01073, 0.493, 0.1209), (-3.077e-09, -0.5787, 0.9679), (-3.077e-09, 0.5695, 0.9679), (0.03384, -0.5787, 0.9815), (0.03384, 0.5695, 0.9815), (0.04786, -0.5787, 1.014), (0.04786, 0.5695, 1.014), (0.03384, -0.5787, 1.047), (0.03384, 0.5695, 1.047), (-3.077e-09, -0.5787, 1.061), (-3.077e-09, 0.5695, 1.061), (-0.03384, -0.5787, 1.047), (-0.03384, 0.5695, 1.047), (-0.04786, -0.5787, 1.014), (-0.04786, 0.5695, 1.014), (-0.03384, -0.5787, 0.9815), (-0.03384, 0.5695, 0.9815)], [], [(0, 1, 3, 2), (2, 3, 5, 4), (4, 5, 7, 6), (6, 7, 9, 8), (8, 9, 11, 10), (10, 11, 13, 12), (12, 13, 15, 14), (14, 15, 1, 0), (16, 17, 19, 18), (18, 19, 21, 20), (20, 21, 23, 22), (22, 23, 25, 24), (24, 25, 27, 26), (26, 27, 29, 28), (28, 29, 31, 30), (30, 31, 17, 16), (32, 33, 35, 34), (34, 35, 37, 36), (36, 37, 39, 38), (38, 39, 41, 40), (40, 41, 43, 42), (42, 43, 45, 44), (44, 45, 47, 46), (46, 47, 33, 32), (48, 49, 51, 50), (50, 51, 53, 52), (52, 53, 55, 54), (54, 55, 57, 56), (56, 57, 59, 58), (58, 59, 61, 60), (60, 61, 63, 62), (62, 63, 49, 48), (64, 65, 67, 66), (66, 67, 69, 68), (68, 69, 71, 70), (70, 71, 73, 72), (72, 73, 75, 74), (74, 75, 77, 76), (76, 77, 79, 78), (78, 79, 65, 64), (80, 81, 83, 82), (82, 83, 85, 84), (84, 85, 87, 86), (86, 87, 89, 88), (88, 89, 91, 90), (90, 91, 93, 92), (92, 93, 95, 94), (94, 95, 81, 80), (96, 97, 99, 98), (98, 99, 101, 100), (100, 101, 103, 102), (102, 103, 105, 104), (104, 105, 107, 106), (106, 107, 109, 108), (108, 109, 111, 110), (110, 111, 97, 96), (112, 113, 115, 114), (114, 115, 117, 116), (116, 117, 119, 118), (118, 119, 121, 120), (120, 121, 123, 122), (122, 123, 125, 124), (124, 125, 127, 126), (126, 127, 113, 112), (128, 129, 131, 130), (130, 131, 133, 132), (132, 133, 135, 134), (134, 135, 137, 136), (136, 137, 139, 138), (138, 139, 141, 140), (140, 141, 143, 142), (142, 143, 129, 128), (144, 145, 147, 146), (146, 147, 149, 148), (148, 149, 151, 150), (150, 151, 153, 152), (152, 153, 155, 154), (154, 155, 157, 156), (156, 157, 159, 158), (158, 159, 145, 144), (160, 161, 163, 162), (162, 163, 165, 164), (164, 165, 167, 166), (166, 167, 169, 168), (168, 169, 171, 170), (170, 171, 173, 172), (172, 173, 175, 174), (174, 175, 161, 160), (176, 177, 179, 178), (178, 179, 181, 180), (180, 181, 183, 182), (182, 183, 185, 184), (184, 185, 187, 186), (186, 187, 189, 188), (188, 189, 191, 190), (190, 191, 177, 176), (184, 186, 182), (180, 182, 186, 188), (178, 180, 188, 190), (176, 178, 190), (185, 183, 187), (183, 181, 189, 187), (181, 179, 191, 189), (177, 191, 179)])
_uv = me_fence.uv_layers.new(name='UVMap')
_uv.uv.foreach_set('vector', [1.0, 0.0, 1.0, 1.0, 0.875, 1.0, 0.875, 0.0, 0.875, 0.0, 0.875, 1.0, 0.75, 1.0, 0.75, 0.0, 0.75, 0.0, 0.75, 1.0, 0.625, 1.0, 0.625, 0.0, 0.625, 0.0, 0.625, 1.0, 0.5, 1.0, 0.5, 0.0, 0.5, 0.0, 0.5, 1.0, 0.375, 1.0, 0.375, 0.0, 0.375, 0.0, 0.375, 1.0, 0.25, 1.0, 0.25, 0.0, 0.25, 0.0, 0.25, 1.0, 0.125, 1.0, 0.125, 0.0, 0.125, 0.0, 0.125, 1.0, 0.0, 1.0, 0.0, 0.0, 1.0, 0.0, 1.0, 1.0, 0.875, 1.0, 0.875, 0.0, 0.875, 0.0, 0.875, 1.0, 0.75, 1.0, 0.75, 0.0, 0.75, 0.0, 0.75, 1.0, 0.625, 1.0, 0.625, 0.0, 0.625, 0.0, 0.625, 1.0, 0.5, 1.0, 0.5, 0.0, 0.5, 0.0, 0.5, 1.0, 0.375, 1.0, 0.375, 0.0, 0.375, 0.0, 0.375, 1.0, 0.25, 1.0, 0.25, 0.0, 0.25, 0.0, 0.25, 1.0, 0.125, 1.0, 0.125, 0.0, 0.125, 0.0, 0.125, 1.0, 0.0, 1.0, 0.0, 0.0, 1.0, 0.0, 1.0, 1.0, 0.875, 1.0, 0.875, 0.0, 0.875, 0.0, 0.875, 1.0, 0.75, 1.0, 0.75, 0.0, 0.75, 0.0, 0.75, 1.0, 0.625, 1.0, 0.625, 0.0, 0.625, 0.0, 0.625, 1.0, 0.5, 1.0, 0.5, 0.0, 0.5, 0.0, 0.5, 1.0, 0.375, 1.0, 0.375, 0.0, 0.375, 0.0, 0.375, 1.0, 0.25, 1.0, 0.25, 0.0, 0.25, 0.0, 0.25, 1.0, 0.125, 1.0, 0.125, 0.0, 0.125, 0.0, 0.125, 1.0, 0.0, 1.0, 0.0, 0.0, 1.0, 0.0, 1.0, 1.0, 0.875, 1.0, 0.875, 0.0, 0.875, 0.0, 0.875, 1.0, 0.75, 1.0, 0.75, 0.0, 0.75, 0.0, 0.75, 1.0, 0.625, 1.0, 0.625, 0.0, 0.625, 0.0, 0.625, 1.0, 0.5, 1.0, 0.5, 0.0, 0.5, 0.0, 0.5, 1.0, 0.375, 1.0, 0.375, 0.0, 0.375, 0.0, 0.375, 1.0, 0.25, 1.0, 0.25, 0.0, 0.25, 0.0, 0.25, 1.0, 0.125, 1.0, 0.125, 0.0, 0.125, 0.0, 0.125, 1.0, 0.0, 1.0, 0.0, 0.0, 1.0, 0.0, 1.0, 1.0, 0.875, 1.0, 0.875, 0.0, 0.875, 0.0, 0.875, 1.0, 0.75, 1.0, 0.75, 0.0, 0.75, 0.0, 0.75, 1.0, 0.625, 1.0, 0.625, 0.0, 0.625, 0.0, 0.625, 1.0, 0.5, 1.0, 0.5, 0.0, 0.5, 0.0, 0.5, 1.0, 0.375, 1.0, 0.375, 0.0, 0.375, 0.0, 0.375, 1.0, 0.25, 1.0, 0.25, 0.0, 0.25, 0.0, 0.25, 1.0, 0.125, 1.0, 0.125, 0.0, 0.125, 0.0, 0.125, 1.0, 0.0, 1.0, 0.0, 0.0, 1.0, 0.0, 1.0, 1.0, 0.875, 1.0, 0.875, 0.0, 0.875, 0.0, 0.875, 1.0, 0.75, 1.0, 0.75, 0.0, 0.75, 0.0, 0.75, 1.0, 0.625, 1.0, 0.625, 0.0, 0.625, 0.0, 0.625, 1.0, 0.5, 1.0, 0.5, 0.0, 0.5, 0.0, 0.5, 1.0, 0.375, 1.0, 0.375, 0.0, 0.375, 0.0, 0.375, 1.0, 0.25, 1.0, 0.25, 0.0, 0.25, 0.0, 0.25, 1.0, 0.125, 1.0, 0.125, 0.0, 0.125, 0.0, 0.125, 1.0, 0.0, 1.0, 0.0, 0.0, 1.0, 0.0, 1.0, 1.0, 0.875, 1.0, 0.875, 0.0, 0.875, 0.0, 0.875, 1.0, 0.75, 1.0, 0.75, 0.0, 0.75, 0.0, 0.75, 1.0, 0.625, 1.0, 0.625, 0.0, 0.625, 0.0, 0.625, 1.0, 0.5, 1.0, 0.5, 0.0, 0.5, 0.0, 0.5, 1.0, 0.375, 1.0, 0.375, 0.0, 0.375, 0.0, 0.375, 1.0, 0.25, 1.0, 0.25, 0.0, 0.25, 0.0, 0.25, 1.0, 0.125, 1.0, 0.125, 0.0, 0.125, 0.0, 0.125, 1.0, 0.0, 1.0, 0.0, 0.0, 1.0, 0.0, 1.0, 1.0, 0.875, 1.0, 0.875, 0.0, 0.875, 0.0, 0.875, 1.0, 0.75, 1.0, 0.75, 0.0, 0.75, 0.0, 0.75, 1.0, 0.625, 1.0, 0.625, 0.0, 0.625, 0.0, 0.625, 1.0, 0.5, 1.0, 0.5, 0.0, 0.5, 0.0, 0.5, 1.0, 0.375, 1.0, 0.375, 0.0, 0.375, 0.0, 0.375, 1.0, 0.25, 1.0, 0.25, 0.0, 0.25, 0.0, 0.25, 1.0, 0.125, 1.0, 0.125, 0.0, 0.125, 0.0, 0.125, 1.0, 0.0, 1.0, 0.0, 0.0, 1.0, 0.0, 1.0, 1.0, 0.875, 1.0, 0.875, 0.0, 0.875, 0.0, 0.875, 1.0, 0.75, 1.0, 0.75, 0.0, 0.75, 0.0, 0.75, 1.0, 0.625, 1.0, 0.625, 0.0, 0.625, 0.0, 0.625, 1.0, 0.5, 1.0, 0.5, 0.0, 0.5, 0.0, 0.5, 1.0, 0.375, 1.0, 0.375, 0.0, 0.375, 0.0, 0.375, 1.0, 0.25, 1.0, 0.25, 0.0, 0.25, 0.0, 0.25, 1.0, 0.125, 1.0, 0.125, 0.0, 0.125, 0.0, 0.125, 1.0, 0.0, 1.0, 0.0, 0.0, 1.0, 0.0, 1.0, 1.0, 0.875, 1.0, 0.875, 0.0, 0.875, 0.0, 0.875, 1.0, 0.75, 1.0, 0.75, 0.0, 0.75, 0.0, 0.75, 1.0, 0.625, 1.0, 0.625, 0.0, 0.625, 0.0, 0.625, 1.0, 0.5, 1.0, 0.5, 0.0, 0.5, 0.0, 0.5, 1.0, 0.375, 1.0, 0.375, 0.0, 0.375, 0.0, 0.375, 1.0, 0.25, 1.0, 0.25, 0.0, 0.25, 0.0, 0.25, 1.0, 0.125, 1.0, 0.125, 0.0, 0.125, 0.0, 0.125, 1.0, 0.0, 1.0, 0.0, 0.0, 1.0, 0.0, 1.0, 1.0, 0.875, 1.0, 0.875, 0.0, 0.875, 0.0, 0.875, 1.0, 0.75, 1.0, 0.75, 0.0, 0.75, 0.0, 0.75, 1.0, 0.625, 1.0, 0.625, 0.0, 0.625, 0.0, 0.625, 1.0, 0.5, 1.0, 0.5, 0.0, 0.5, 0.0, 0.5, 1.0, 0.375, 1.0, 0.375, 0.0, 0.375, 0.0, 0.375, 1.0, 0.25, 1.0, 0.25, 0.0, 0.25, 0.0, 0.25, 1.0, 0.125, 1.0, 0.125, 0.0, 0.125, 0.0, 0.125, 1.0, 0.0, 1.0, 0.0, 0.0, 1.0, 0.0, 1.0, 1.0, 0.875, 1.0, 0.875, 0.0, 0.875, 0.0, 0.875, 1.0, 0.75, 1.0, 0.75, 0.0, 0.75, 0.0, 0.75, 1.0, 0.625, 1.0, 0.625, 0.0, 0.625, 0.0, 0.625, 1.0, 0.5, 1.0, 0.5, 0.0, 0.5, 0.0, 0.5, 1.0, 0.375, 1.0, 0.375, 0.0, 0.375, 0.0, 0.375, 1.0, 0.25, 1.0, 0.25, 0.0, 0.25, 0.0, 0.25, 1.0, 0.125, 1.0, 0.125, 0.0, 0.125, 0.0, 0.125, 1.0, 0.0, 1.0, 0.0, 0.0, 0.5, 0.0, 0.375, 0.0, 0.625, 0.0, 0.75, 0.0, 0.625, 0.0, 0.375, 0.0, 0.25, 0.0, 0.875, 0.0, 0.75, 0.0, 0.25, 0.0, 0.125, 0.0, 0.0, 0.0, 0.875, 0.0, 0.125, 0.0, 0.5, 1.0, 0.625, 1.0, 0.375, 1.0, 0.625, 1.0, 0.75, 1.0, 0.25, 1.0, 0.375, 1.0, 0.75, 1.0, 0.875, 1.0, 0.125, 1.0, 0.25, 1.0, 0.0, 1.0, 0.125, 1.0, 0.875, 1.0])
me_fence.update()
me_stairs = bpy.data.meshes.new('Stairs')
me_stairs.from_pydata([(2.76, -0.7584, 0.01544), (2.214, -0.7584, 2.497), (2.212, -0.7584, 0.01544), (0.5624, -0.7584, 3.547), (0.2874, -0.7584, 3.547), (-0.234, -0.7584, 4.922), (-0.234, -0.7584, 0.01544), (0.01244, -0.7584, 3.547), (0.5624, -0.7584, 3.822), (0.2874, -0.7584, 3.822), (0.01244, -0.7584, 3.822), (0.2874, -0.7584, 4.097), (0.01244, -0.7584, 4.097), (0.01244, -0.7584, 4.372), (2.212, -0.7584, 2.722), (0.01244, -0.7584, 4.922), (1.937, -0.7584, 2.722), (1.937, -0.7584, 2.997), (1.662, -0.7584, 2.997), (1.662, -0.7584, 3.272), (1.387, -0.7584, 3.272), (1.387, -0.7584, 3.547), (1.112, -0.7584, 3.547), (1.112, -0.7584, 3.822), (0.8375, -0.7584, 3.822), (0.8375, -0.7584, 4.097), (0.5624, -0.7584, 4.097), (0.5624, -0.7584, 4.372), (0.2874, -0.7584, 4.372), (0.2874, -0.7584, 4.647), (0.01244, -0.7584, 4.647), (-0.234, -0.7584, 4.647), (-0.234, -0.7584, 4.372), (-0.234, -0.7584, 4.097), (-0.234, -0.7584, 3.822), (-0.234, -0.7584, 3.547), (-0.234, -0.7584, 3.272), (-0.234, -0.7584, 2.997), (-0.234, -0.7584, 2.722), (-0.234, -0.7584, 2.497), (-0.234, -0.7584, 2.222), (-0.234, -0.7584, 1.947), (4.402, -0.7584, 0.01544), (4.128, -0.7584, 0.01544), (3.854, -0.7584, 0.01544), (3.581, -0.7584, 0.01544), (3.307, -0.7584, 0.01544), (3.033, -0.7584, 0.01544), (4.662, -0.7584, 0.2974), (2.462, -0.7584, 2.497), (4.387, -0.7584, 0.2974), (4.387, -0.7584, 0.5724), (4.112, -0.7584, 0.5724), (4.112, -0.7584, 0.8474), (3.837, -0.7584, 0.8474), (3.837, -0.7584, 1.122), (3.562, -0.7584, 1.122), (3.562, -0.7584, 1.397), (3.287, -0.7584, 1.397), (3.287, -0.7584, 1.672), (3.012, -0.7584, 1.672), (3.012, -0.7584, 1.947), (2.737, -0.7584, 1.947), (2.737, -0.7584, 2.222), (2.462, -0.7584, 2.222), (2.486, -0.7584, 0.01544), (4.675, -0.7584, 0.01544), (0.01244, -0.7584, 0.01544), (0.2874, -0.7584, 0.01544), (0.5624, -0.7584, 0.01544), (0.8375, -0.7584, 0.01544), (1.112, -0.7584, 0.01544), (1.387, -0.7584, 0.01544), (1.662, -0.7584, 0.01544), (1.968, -0.7584, 0.01544), (4.682, 0.0, 0.01544), (-0.234, 0.0, 4.922), (0.01244, 0.0, 4.922), (0.01244, 0.0, 4.647), (0.2874, 0.0, 4.647), (0.2874, 0.0, 4.372), (0.5624, 0.0, 4.372), (0.5624, 0.0, 4.097), (0.8375, 0.0, 4.097), (0.8375, 0.0, 3.822), (1.112, 0.0, 3.822), (1.112, 0.0, 3.547), (1.387, 0.0, 3.547), (1.387, 0.0, 3.272), (1.662, 0.0, 3.272), (1.662, 0.0, 2.997), (1.937, 0.0, 2.997), (1.937, 0.0, 2.722), (2.212, 0.0, 2.722), (2.462, 0.0, 2.497), (2.462, 0.0, 2.222), (2.737, 0.0, 2.222), (2.737, 0.0, 1.947), (3.012, 0.0, 1.947), (3.012, 0.0, 1.672), (3.287, 0.0, 1.672), (3.287, 0.0, 1.397), (3.562, 0.0, 1.397), (3.562, 0.0, 1.122), (3.837, 0.0, 1.122), (3.837, 0.0, 0.8474), (4.112, 0.0, 0.8474), (4.112, 0.0, 0.5724), (4.387, 0.0, 0.5724), (4.387, 0.0, 0.2974), (4.662, 0.0, 0.2974), (2.215, 0.0, 2.497), (0.8375, -0.7584, 3.547), (0.01244, -0.7584, 3.272), (0.2874, -0.7584, 3.272), (0.5624, -0.7584, 3.272), (0.8375, -0.7584, 3.272), (1.112, -0.7584, 3.272), (0.01244, -0.7584, 2.997), (0.2874, -0.7584, 2.997), (0.5624, -0.7584, 2.997), (0.8375, -0.7584, 2.997), (1.112, -0.7584, 2.997), (1.387, -0.7584, 2.997), (0.01244, -0.7584, 2.722), (0.2874, -0.7584, 2.722), (0.5624, -0.7584, 2.722), (0.8375, -0.7584, 2.722), (1.112, -0.7584, 2.722), (1.387, -0.7584, 2.722), (1.662, -0.7584, 2.722), (0.01244, -0.7584, 2.497), (0.2874, -0.7584, 2.497), (0.5624, -0.7584, 2.497), (0.8375, -0.7584, 2.497), (1.112, -0.7584, 2.497), (1.387, -0.7584, 2.497), (1.662, -0.7584, 2.497), (1.94, -0.7584, 2.497), (2.214, -0.7584, 2.222), (1.943, -0.7584, 2.222), (1.662, -0.7584, 2.222), (1.387, -0.7584, 2.222), (1.112, -0.7584, 2.222), (0.8375, -0.7584, 2.222), (0.5624, -0.7584, 2.222), (0.2874, -0.7584, 2.222), (0.01244, -0.7584, 2.222), (2.465, -0.7584, 1.947), (2.214, -0.7584, 1.947), (1.946, -0.7584, 1.947), (1.662, -0.7584, 1.947), (1.387, -0.7584, 1.947), (1.112, -0.7584, 1.947), (0.8375, -0.7584, 1.947), (0.5624, -0.7584, 1.947), (0.2874, -0.7584, 1.947), (0.01244, -0.7584, 1.947), (2.213, -0.7584, 1.672), (2.213, -0.7584, 1.397), (2.213, -0.7584, 1.122), (2.213, -0.7584, 0.8474), (2.213, -0.7584, 0.5724), (2.213, -0.7584, 0.2974), (4.118, -0.7584, 0.2974), (-0.234, -0.7584, 0.2974), (-0.234, -0.7584, 0.5724), (-0.234, -0.7584, 0.8474), (-0.234, -0.7584, 1.122), (-0.234, -0.7584, 1.397), (-0.234, -0.7584, 1.672), (3.847, -0.7584, 0.2974), (2.754, -0.7584, 0.2974), (2.751, -0.7584, 0.5724), (2.748, -0.7584, 0.8474), (2.745, -0.7584, 1.122), (2.742, -0.7584, 1.397), (2.74, -0.7584, 1.672), (2.467, -0.7584, 1.672), (2.47, -0.7584, 1.397), (2.473, -0.7584, 1.122), (2.475, -0.7584, 0.8474), (2.478, -0.7584, 0.5724), (2.481, -0.7584, 0.2974), (3.574, -0.7584, 0.2974), (1.948, -0.7584, 1.672), (1.951, -0.7584, 1.397), (1.954, -0.7584, 1.122), (1.957, -0.7584, 0.8474), (1.96, -0.7584, 0.5724), (1.962, -0.7584, 0.2974), (3.301, -0.7584, 0.2974), (1.662, -0.7584, 1.672), (1.662, -0.7584, 1.397), (1.662, -0.7584, 1.122), (1.662, -0.7584, 0.8474), (1.662, -0.7584, 0.5724), (1.662, -0.7584, 0.2974), (3.028, -0.7584, 0.2974), (1.387, -0.7584, 1.672), (1.387, -0.7584, 1.397), (1.387, -0.7584, 1.122), (1.387, -0.7584, 0.8474), (1.387, -0.7584, 0.5724), (1.387, -0.7584, 0.2974), (3.842, -0.7584, 0.5724), (1.112, -0.7584, 1.672), (1.112, -0.7584, 1.397), (1.112, -0.7584, 1.122), (1.112, -0.7584, 0.8474), (1.112, -0.7584, 0.5724), (1.112, -0.7584, 0.2974), (3.57, -0.7584, 0.5724), (0.8375, -0.7584, 1.672), (0.8375, -0.7584, 1.397), (0.8375, -0.7584, 1.122), (0.8375, -0.7584, 0.8474), (0.8375, -0.7584, 0.5724), (0.8375, -0.7584, 0.2974), (3.298, -0.7584, 0.5724), (0.5624, -0.7584, 1.672), (0.5624, -0.7584, 1.397), (0.5624, -0.7584, 1.122), (0.5624, -0.7584, 0.8474), (0.5624, -0.7584, 0.5724), (0.5624, -0.7584, 0.2974), (3.025, -0.7584, 0.5724), (0.2874, -0.7584, 1.672), (0.2874, -0.7584, 1.397), (0.2874, -0.7584, 1.122), (0.2874, -0.7584, 0.8474), (0.2874, -0.7584, 0.5724), (0.2874, -0.7584, 0.2974), (3.566, -0.7584, 0.8474), (0.01244, -0.7584, 1.672), (0.01244, -0.7584, 1.397), (0.01244, -0.7584, 1.122), (0.01244, -0.7584, 0.8474), (0.01244, -0.7584, 0.5724), (0.01244, -0.7584, 0.2974), (3.294, -0.7584, 0.8474), (3.022, -0.7584, 0.8474), (3.015, -0.7584, 1.397), (3.018, -0.7584, 1.122), (3.29, -0.7584, 1.122), (2.214, 0.7584, 2.497), (-0.234, 0.7584, 4.922), (2.212, 0.7584, 2.722), (0.01244, 0.7584, 4.922), (1.937, 0.7584, 2.722), (1.937, 0.7584, 2.997), (1.662, 0.7584, 2.997), (1.662, 0.7584, 3.272), (1.387, 0.7584, 3.272), (1.387, 0.7584, 3.547), (1.112, 0.7584, 3.547), (1.112, 0.7584, 3.822), (0.8375, 0.7584, 3.822), (0.8375, 0.7584, 4.097), (0.5624, 0.7584, 4.097), (0.5624, 0.7584, 4.372), (0.2874, 0.7584, 4.372), (0.2874, 0.7584, 4.647), (0.01244, 0.7584, 4.647), (4.662, 0.7584, 0.2974), (2.462, 0.7584, 2.497), (4.387, 0.7584, 0.2974), (4.387, 0.7584, 0.5724), (4.112, 0.7584, 0.5724), (4.112, 0.7584, 0.8474), (3.837, 0.7584, 0.8474), (3.837, 0.7584, 1.122), (3.562, 0.7584, 1.122), (3.562, 0.7584, 1.397), (3.287, 0.7584, 1.397), (3.287, 0.7584, 1.672), (3.012, 0.7584, 1.672), (3.012, 0.7584, 1.947), (2.737, 0.7584, 1.947), (2.737, 0.7584, 2.222), (2.462, 0.7584, 2.222), (4.675, 0.7584, 0.01544)], [], [(30, 15, 5, 31), (94, 111, 1, 49), (124, 118, 37, 38), (77, 76, 5, 15), (77, 15, 30, 78), (78, 30, 29, 79), (79, 29, 28, 80), (80, 28, 27, 81), (81, 27, 26, 82), (82, 26, 25, 83), (83, 25, 24, 84), (84, 24, 23, 85), (85, 23, 22, 86), (86, 22, 21, 87), (87, 21, 20, 88), (88, 20, 19, 89), (89, 19, 18, 90), (90, 18, 17, 91), (91, 17, 16, 92), (92, 16, 14, 93), (125, 119, 118, 124), (94, 49, 64, 95), (95, 64, 63, 96), (96, 63, 62, 97), (97, 62, 61, 98), (98, 61, 60, 99), (99, 60, 59, 100), (100, 59, 58, 101), (101, 58, 57, 102), (102, 57, 56, 103), (103, 56, 55, 104), (104, 55, 54, 105), (105, 54, 53, 106), (106, 53, 52, 107), (107, 52, 51, 108), (108, 51, 50, 109), (109, 50, 48, 110), (110, 48, 66, 75), (93, 14, 1, 111), (1, 14, 16, 138), (16, 17, 18, 130), (18, 19, 20, 123), (20, 21, 22, 117), (22, 23, 24, 112), (24, 25, 26, 8), (26, 27, 28, 11), (28, 29, 30, 13), (126, 120, 119, 125), (127, 121, 120, 126), (128, 122, 121, 127), (129, 123, 122, 128), (123, 20, 117, 122), (118, 113, 36, 37), (119, 114, 113, 118), (120, 115, 114, 119), (121, 116, 115, 120), (122, 117, 116, 121), (115, 3, 4, 114), (116, 112, 3, 115), (114, 4, 7, 113), (113, 7, 35, 36), (117, 22, 112, 116), (112, 24, 8, 3), (3, 8, 9, 4), (4, 9, 10, 7), (7, 10, 34, 35), (9, 11, 12, 10), (8, 26, 11, 9), (10, 12, 33, 34), (12, 13, 32, 33), (11, 28, 13, 12), (13, 30, 31, 32), (130, 18, 123, 129), (137, 130, 129, 136), (136, 129, 128, 135), (135, 128, 127, 134), (134, 127, 126, 133), (133, 126, 125, 132), (132, 125, 124, 131), (131, 124, 38, 39), (138, 16, 130, 137), (140, 138, 137, 141), (141, 137, 136, 142), (142, 136, 135, 143), (143, 135, 134, 144), (144, 134, 133, 145), (145, 133, 132, 146), (146, 132, 131, 147), (147, 131, 39, 40), (139, 1, 138, 140), (64, 49, 1, 139), (198, 172, 0, 47), (191, 198, 47, 46), (184, 191, 46, 45), (171, 184, 45, 44), (164, 171, 44, 43), (50, 51, 52, 164), (66, 48, 50, 42), (156, 146, 147, 157), (155, 145, 146, 156), (154, 144, 145, 155), (153, 143, 144, 154), (152, 142, 143, 153), (151, 141, 142, 152), (150, 140, 141, 151), (149, 139, 140, 150), (148, 64, 139, 149), (157, 147, 40, 41), (227, 156, 157, 234), (220, 155, 156, 227), (213, 154, 155, 220), (206, 153, 154, 213), (199, 152, 153, 206), (192, 151, 152, 199), (185, 150, 151, 192), (158, 149, 150, 185), (178, 148, 149, 158), (63, 64, 148, 62), (234, 157, 41, 170), (205, 212, 184, 171), (65, 183, 163, 2), (239, 238, 166, 165), (238, 237, 167, 166), (237, 236, 168, 167), (236, 235, 169, 168), (235, 234, 170, 169), (226, 173, 172, 198), (2, 163, 190, 74), (183, 182, 162, 163), (182, 181, 161, 162), (181, 180, 160, 161), (180, 179, 159, 160), (179, 178, 158, 159), (212, 219, 191, 184), (74, 190, 197, 73), (163, 162, 189, 190), (162, 161, 188, 189), (161, 160, 187, 188), (160, 159, 186, 187), (159, 158, 185, 186), (219, 226, 198, 191), (73, 197, 204, 72), (190, 189, 196, 197), (189, 188, 195, 196), (188, 187, 194, 195), (187, 186, 193, 194), (186, 185, 192, 193), (53, 54, 205, 52), (72, 204, 211, 71), (197, 196, 203, 204), (196, 195, 202, 203), (195, 194, 201, 202), (194, 193, 200, 201), (193, 192, 199, 200), (241, 174, 173, 226), (71, 211, 218, 70), (204, 203, 210, 211), (203, 202, 209, 210), (202, 201, 208, 209), (201, 200, 207, 208), (200, 199, 206, 207), (54, 233, 212, 205), (70, 218, 225, 69), (211, 210, 217, 218), (210, 209, 216, 217), (209, 208, 215, 216), (208, 207, 214, 215), (207, 206, 213, 214), (233, 240, 219, 212), (69, 225, 232, 68), (218, 217, 224, 225), (217, 216, 223, 224), (216, 215, 222, 223), (215, 214, 221, 222), (214, 213, 220, 221), (240, 241, 226, 219), (68, 232, 239, 67), (225, 224, 231, 232), (224, 223, 230, 231), (223, 222, 229, 230), (222, 221, 228, 229), (221, 220, 227, 228), (55, 56, 233, 54), (172, 183, 65, 0), (232, 231, 238, 239), (231, 230, 237, 238), (230, 229, 236, 237), (229, 228, 235, 236), (228, 227, 234, 235), (62, 148, 178, 177), (177, 178, 179, 176), (176, 179, 180, 175), (175, 180, 181, 174), (174, 181, 182, 173), (173, 182, 183, 172), (243, 175, 174, 241), (56, 244, 240, 233), (244, 243, 241, 240), (61, 62, 177, 60), (60, 177, 176, 242), (59, 60, 242, 58), (58, 242, 243, 244), (242, 176, 175, 243), (57, 58, 244, 56), (67, 239, 165, 6), (52, 205, 171, 164), (42, 50, 164, 43), (94, 265, 245, 111), (77, 248, 246, 76), (77, 78, 263, 248), (78, 79, 262, 263), (79, 80, 261, 262), (80, 81, 260, 261), (81, 82, 259, 260), (82, 83, 258, 259), (83, 84, 257, 258), (84, 85, 256, 257), (85, 86, 255, 256), (86, 87, 254, 255), (87, 88, 253, 254), (88, 89, 252, 253), (89, 90, 251, 252), (90, 91, 250, 251), (91, 92, 249, 250), (92, 93, 247, 249), (94, 95, 280, 265), (95, 96, 279, 280), (96, 97, 278, 279), (97, 98, 277, 278), (98, 99, 276, 277), (99, 100, 275, 276), (100, 101, 274, 275), (101, 102, 273, 274), (102, 103, 272, 273), (103, 104, 271, 272), (104, 105, 270, 271), (105, 106, 269, 270), (106, 107, 268, 269), (107, 108, 267, 268), (108, 109, 266, 267), (109, 110, 264, 266), (110, 75, 281, 264), (93, 111, 245, 247)])
_uv = me_stairs.uv_layers.new(name='UVMap')
_uv.uv.foreach_set('vector', [0.6114, 0.8805, 0.625, 0.8805, 0.625, 1.0, 0.6042, 1.0, 0.7555, 0.625, 0.875, 0.625, 0.875, 0.75, 0.7555, 0.75, 0.5163, 0.9084, 0.5299, 0.9045, 0.4792, 1.0, 0.4583, 1.0, 0.7555, 0.625, 0.875, 0.625, 0.875, 0.75, 0.7555, 0.75, 0.7555, 0.625, 0.7555, 0.75, 0.7555, 0.75, 0.7555, 0.625, 0.7555, 0.625, 0.7555, 0.75, 0.7392, 0.75, 0.7392, 0.625, 0.7392, 0.625, 0.7392, 0.75, 0.7392, 0.75, 0.7392, 0.625, 0.7392, 0.625, 0.7392, 0.75, 0.7229, 0.75, 0.7229, 0.625, 0.7229, 0.625, 0.7229, 0.75, 0.7229, 0.75, 0.7229, 0.625, 0.7229, 0.625, 0.7229, 0.75, 0.7065, 0.75, 0.7065, 0.625, 0.7065, 0.625, 0.7065, 0.75, 0.7065, 0.75, 0.7065, 0.625, 0.7065, 0.625, 0.7065, 0.75, 0.625, 0.75, 0.625, 0.625, 0.625, 0.625, 0.625, 0.75, 0.5571, 0.75, 0.5571, 0.625, 0.5571, 0.625, 0.5571, 0.75, 0.5571, 0.75, 0.5571, 0.625, 0.5571, 0.625, 0.5571, 0.75, 0.5435, 0.75, 0.5435, 0.625, 0.5435, 0.625, 0.5435, 0.75, 0.5435, 0.75, 0.5435, 0.625, 0.5435, 0.625, 0.5435, 0.75, 0.5299, 0.75, 0.5299, 0.625, 0.5299, 0.625, 0.5299, 0.75, 0.5299, 0.75, 0.5299, 0.625, 0.5299, 0.625, 0.5299, 0.75, 0.5163, 0.75, 0.5163, 0.625, 0.5163, 0.625, 0.5163, 0.75, 0.5163, 0.75, 0.5163, 0.625, 0.5163, 0.8864, 0.5299, 0.8827, 0.5299, 0.9045, 0.5163, 0.9084, 0.7555, 0.625, 0.7555, 0.75, 0.7555, 0.75, 0.7555, 0.625, 0.7555, 0.625, 0.7555, 0.75, 0.7392, 0.75, 0.7392, 0.625, 0.7392, 0.625, 0.7392, 0.75, 0.7392, 0.75, 0.7392, 0.625, 0.7392, 0.625, 0.7392, 0.75, 0.7229, 0.75, 0.7229, 0.625, 0.7229, 0.625, 0.7229, 0.75, 0.7229, 0.75, 0.7229, 0.625, 0.7229, 0.625, 0.7229, 0.75, 0.7065, 0.75, 0.7065, 0.625, 0.7065, 0.625, 0.7065, 0.75, 0.7065, 0.75, 0.7065, 0.625, 0.7065, 0.625, 0.7065, 0.75, 0.625, 0.75, 0.625, 0.625, 0.625, 0.625, 0.625, 0.75, 0.5571, 0.75, 0.5571, 0.625, 0.5571, 0.625, 0.5571, 0.75, 0.5571, 0.75, 0.5571, 0.625, 0.5571, 0.625, 0.5571, 0.75, 0.5435, 0.75, 0.5435, 0.625, 0.5435, 0.625, 0.5435, 0.75, 0.5435, 0.75, 0.5435, 0.625, 0.5435, 0.625, 0.5435, 0.75, 0.5299, 0.75, 0.5299, 0.625, 0.5299, 0.625, 0.5299, 0.75, 0.5299, 0.75, 0.5299, 0.625, 0.5299, 0.625, 0.5299, 0.75, 0.5163, 0.75, 0.5163, 0.625, 0.5163, 0.625, 0.5163, 0.75, 0.5163, 0.75, 0.5163, 0.625, 0.5163, 0.625, 0.5163, 0.75, 0.481, 0.75, 0.4633, 0.625, 0.5163, 0.625, 0.5163, 0.75, 0.875, 0.75, 0.6603, 0.625, 0.4456, 0.75, 0.5163, 0.75, 0.5163, 0.7663, 0.5052, 0.767, 0.5163, 0.7663, 0.5299, 0.7663, 0.5299, 0.7826, 0.5163, 0.7841, 0.5299, 0.7826, 0.5435, 0.7826, 0.5435, 0.7989, 0.5299, 0.801, 0.5435, 0.7989, 0.5571, 0.7989, 0.5571, 0.8152, 0.5435, 0.8178, 0.5571, 0.8152, 0.5706, 0.8152, 0.5706, 0.8315, 0.5571, 0.8346, 0.5706, 0.8315, 0.5842, 0.8315, 0.5842, 0.8479, 0.5706, 0.8512, 0.5842, 0.8479, 0.5978, 0.8479, 0.5978, 0.8642, 0.5842, 0.8679, 0.5978, 0.8642, 0.6114, 0.8642, 0.6114, 0.8805, 0.5978, 0.8845, 0.5163, 0.8648, 0.5299, 0.8614, 0.5299, 0.8827, 0.5163, 0.8864, 0.5163, 0.8436, 0.5299, 0.8406, 0.5299, 0.8614, 0.5163, 0.8648, 0.5163, 0.823, 0.5299, 0.8204, 0.5299, 0.8406, 0.5163, 0.8436, 0.5163, 0.8031, 0.5299, 0.801, 0.5299, 0.8204, 0.5163, 0.823, 0.5299, 0.801, 0.5435, 0.7989, 0.5435, 0.8178, 0.5299, 0.8204, 0.5299, 0.9045, 0.5435, 0.9005, 0.5, 1.0, 0.4792, 1.0, 0.5299, 0.8827, 0.5435, 0.879, 0.5435, 0.9005, 0.5299, 0.9045, 0.5299, 0.8614, 0.5435, 0.858, 0.5435, 0.879, 0.5299, 0.8827, 0.5299, 0.8406, 0.5435, 0.8376, 0.5435, 0.858, 0.5299, 0.8614, 0.5299, 0.8204, 0.5435, 0.8178, 0.5435, 0.8376, 0.5299, 0.8406, 0.5435, 0.858, 0.5571, 0.8546, 0.5571, 0.8753, 0.5435, 0.879, 0.5435, 0.8376, 0.5571, 0.8346, 0.5571, 0.8546, 0.5435, 0.858, 0.5435, 0.879, 0.5571, 0.8753, 0.5571, 0.8965, 0.5435, 0.9005, 0.5435, 0.9005, 0.5571, 0.8965, 0.5208, 1.0, 0.5, 1.0, 0.5435, 0.8178, 0.5571, 0.8152, 0.5571, 0.8346, 0.5435, 0.8376, 0.5571, 0.8346, 0.5706, 0.8315, 0.5706, 0.8512, 0.5571, 0.8546, 0.5571, 0.8546, 0.5706, 0.8512, 0.5706, 0.8716, 0.5571, 0.8753, 0.5571, 0.8753, 0.5706, 0.8716, 0.5706, 0.8925, 0.5571, 0.8965, 0.5571, 0.8965, 0.5706, 0.8925, 0.5417, 1.0, 0.5208, 1.0, 0.5706, 0.8716, 0.5842, 0.8679, 0.5842, 0.8885, 0.5706, 0.8925, 0.5706, 0.8512, 0.5842, 0.8479, 0.5842, 0.8679, 0.5706, 0.8716, 0.5706, 0.8925, 0.5842, 0.8885, 0.5625, 1.0, 0.5417, 1.0, 0.5842, 0.8885, 0.5978, 0.8845, 0.5833, 1.0, 0.5625, 1.0, 0.5842, 0.8679, 0.5978, 0.8642, 0.5978, 0.8845, 0.5842, 0.8885, 0.5978, 0.8845, 0.6114, 0.8805, 0.6042, 1.0, 0.5833, 1.0, 0.5163, 0.7841, 0.5299, 0.7826, 0.5299, 0.801, 0.5163, 0.8031, 0.5052, 0.7854, 0.5163, 0.7841, 0.5163, 0.8031, 0.5052, 0.8049, 0.5052, 0.8049, 0.5163, 0.8031, 0.5163, 0.823, 0.5052, 0.8251, 0.5052, 0.8251, 0.5163, 0.823, 0.5163, 0.8436, 0.5052, 0.8461, 0.5052, 0.8461, 0.5163, 0.8436, 0.5163, 0.8648, 0.5052, 0.8676, 0.5052, 0.8676, 0.5163, 0.8648, 0.5163, 0.8864, 0.5052, 0.8895, 0.5052, 0.8895, 0.5163, 0.8864, 0.5163, 0.9084, 0.5052, 0.9117, 0.5052, 0.9117, 0.5163, 0.9084, 0.4583, 1.0, 0.4375, 1.0, 0.5052, 0.767, 0.5163, 0.7663, 0.5163, 0.7841, 0.5052, 0.7854, 0.4916, 0.7678, 0.5052, 0.767, 0.5052, 0.7854, 0.4916, 0.7869, 0.4916, 0.7869, 0.5052, 0.7854, 0.5052, 0.8049, 0.4916, 0.807, 0.4916, 0.807, 0.5052, 0.8049, 0.5052, 0.8251, 0.4916, 0.8277, 0.4916, 0.8277, 0.5052, 0.8251, 0.5052, 0.8461, 0.4916, 0.8491, 0.4916, 0.8491, 0.5052, 0.8461, 0.5052, 0.8676, 0.4916, 0.8709, 0.4916, 0.8709, 0.5052, 0.8676, 0.5052, 0.8895, 0.4916, 0.8932, 0.4916, 0.8932, 0.5052, 0.8895, 0.5052, 0.9117, 0.4916, 0.9157, 0.4916, 0.9157, 0.5052, 0.9117, 0.4375, 1.0, 0.4167, 1.0, 0.4383, 0.75, 0.4456, 0.75, 0.5052, 0.767, 0.4916, 0.7678, 0.7555, 0.75, 0.7555, 0.75, 0.875, 0.75, 0.8228, 0.75, 0.1737, 0.1803, 0.1848, 0.1875, 0.0, 0.0, 0.0, 0.0, 0.2002, 0.2125, 0.1737, 0.1803, 0.0, 0.0, 0.0, 0.0, 0.1923, 0.2589, 0.2002, 0.2125, 0.0, 0.0, 0.0, 0.0, 0.24, 0.3312, 0.1923, 0.2589, 0.0, 0.0, 0.0, 0.0, 0.3247, 0.4595, 0.24, 0.3312, 0.0, 0.0, 0.0, 0.0, 0.5163, 0.75, 0.5299, 0.75, 0.5299, 0.75, 0.3247, 0.4595, 0.481, 0.75, 0.5163, 0.75, 0.5163, 0.75, 0.0, 0.0, 0.478, 0.8969, 0.4916, 0.8932, 0.4916, 0.9157, 0.478, 0.9197, 0.478, 0.8743, 0.4916, 0.8709, 0.4916, 0.8932, 0.478, 0.8969, 0.478, 0.8521, 0.4916, 0.8491, 0.4916, 0.8709, 0.478, 0.8743, 0.478, 0.8303, 0.4916, 0.8277, 0.4916, 0.8491, 0.478, 0.8521, 0.478, 0.8091, 0.4916, 0.807, 0.4916, 0.8277, 0.478, 0.8303, 0.478, 0.7884, 0.4916, 0.7869, 0.4916, 0.807, 0.478, 0.8091, 0.478, 0.7687, 0.4916, 0.7678, 0.4916, 0.7869, 0.478, 0.7884, 0.4309, 0.75, 0.4383, 0.75, 0.4916, 0.7678, 0.478, 0.7687, 0.6674, 0.6626, 0.7555, 0.75, 0.8228, 0.75, 0.7706, 0.75, 0.478, 0.9197, 0.4916, 0.9157, 0.4167, 1.0, 0.3958, 1.0, 0.4651, 0.9004, 0.478, 0.8969, 0.478, 0.9197, 0.4651, 0.9235, 0.4651, 0.8775, 0.478, 0.8743, 0.478, 0.8969, 0.4651, 0.9004, 0.4651, 0.855, 0.478, 0.8521, 0.478, 0.8743, 0.4651, 0.8775, 0.4651, 0.8328, 0.478, 0.8303, 0.478, 0.8521, 0.4651, 0.855, 0.4651, 0.8111, 0.478, 0.8091, 0.478, 0.8303, 0.4651, 0.8328, 0.4651, 0.7899, 0.478, 0.7884, 0.478, 0.8091, 0.4651, 0.8111, 0.4651, 0.7695, 0.478, 0.7687, 0.478, 0.7884, 0.4651, 0.7899, 0.4239, 0.75, 0.4309, 0.75, 0.478, 0.7687, 0.4651, 0.7695, 0.584, 0.5798, 0.6674, 0.6626, 0.7706, 0.75, 0.7212, 0.75, 0.7392, 0.75, 0.7555, 0.75, 0.6674, 0.6626, 0.7392, 0.75, 0.4651, 0.9235, 0.478, 0.9197, 0.3958, 1.0, 0.3932, 1.0, 0.3917, 0.5406, 0.3139, 0.4226, 0.1923, 0.2589, 0.24, 0.3312, 0.0, 0.0, 0.1669, 0.1657, 0.4739, 0.75, 0.375, 0.75, 0.4008, 0.9424, 0.4136, 0.9386, 0.3828, 1.0, 0.3802, 1.0, 0.4136, 0.9386, 0.4265, 0.9349, 0.3854, 1.0, 0.3828, 1.0, 0.4265, 0.9349, 0.4394, 0.9311, 0.388, 1.0, 0.3854, 1.0, 0.4394, 0.9311, 0.4523, 0.9273, 0.3906, 1.0, 0.388, 1.0, 0.4523, 0.9273, 0.4651, 0.9235, 0.3932, 1.0, 0.3906, 1.0, 0.2836, 0.2942, 0.2772, 0.2812, 0.1848, 0.1875, 0.1737, 0.1803, 0.375, 0.75, 0.389, 0.75, 0.4008, 0.7734, 0.375, 0.775, 0.1669, 0.1657, 0.2503, 0.2485, 0.5234, 0.75, 0.4739, 0.75, 0.2503, 0.2485, 0.3337, 0.3313, 0.5728, 0.75, 0.5234, 0.75, 0.3337, 0.3313, 0.4172, 0.4141, 0.6223, 0.75, 0.5728, 0.75, 0.4172, 0.4141, 0.5006, 0.497, 0.6717, 0.75, 0.6223, 0.75, 0.5006, 0.497, 0.584, 0.5798, 0.7212, 0.75, 0.6717, 0.75, 0.3139, 0.4226, 0.3268, 0.3469, 0.2002, 0.2125, 0.1923, 0.2589, 0.375, 0.775, 0.4008, 0.7734, 0.4008, 0.7971, 0.375, 0.8, 0.389, 0.75, 0.396, 0.75, 0.4136, 0.7726, 0.4008, 0.7734, 0.396, 0.75, 0.403, 0.75, 0.4265, 0.7718, 0.4136, 0.7726, 0.403, 0.75, 0.4099, 0.75, 0.4394, 0.771, 0.4265, 0.7718, 0.4099, 0.75, 0.4169, 0.75, 0.4523, 0.7702, 0.4394, 0.771, 0.4169, 0.75, 0.4239, 0.75, 0.4651, 0.7695, 0.4523, 0.7702, 0.3268, 0.3469, 0.2836, 0.2942, 0.1737, 0.1803, 0.2002, 0.2125, 0.375, 0.8, 0.4008, 0.7971, 0.4008, 0.821, 0.375, 0.825, 0.4008, 0.7734, 0.4136, 0.7726, 0.4136, 0.7957, 0.4008, 0.7971, 0.4136, 0.7726, 0.4265, 0.7718, 0.4265, 0.7942, 0.4136, 0.7957, 0.4265, 0.7718, 0.4394, 0.771, 0.4394, 0.7928, 0.4265, 0.7942, 0.4394, 0.771, 0.4523, 0.7702, 0.4523, 0.7913, 0.4394, 0.7928, 0.4523, 0.7702, 0.4651, 0.7695, 0.4651, 0.7899, 0.4523, 0.7913, 0.5435, 0.75, 0.5435, 0.75, 0.3917, 0.5406, 0.5299, 0.75, 0.375, 0.825, 0.4008, 0.821, 0.4008, 0.8451, 0.375, 0.85, 0.4008, 0.7971, 0.4136, 0.7957, 0.4136, 0.819, 0.4008, 0.821, 0.4136, 0.7957, 0.4265, 0.7942, 0.4265, 0.817, 0.4136, 0.819, 0.4265, 0.7942, 0.4394, 0.7928, 0.4394, 0.815, 0.4265, 0.817, 0.4394, 0.7928, 0.4523, 0.7913, 0.4523, 0.813, 0.4394, 0.815, 0.4523, 0.7913, 0.4651, 0.7899, 0.4651, 0.8111, 0.4523, 0.813, 0.3934, 0.4082, 0.3696, 0.375, 0.2772, 0.2812, 0.2836, 0.2942, 0.375, 0.85, 0.4008, 0.8451, 0.4008, 0.8693, 0.375, 0.875, 0.4008, 0.821, 0.4136, 0.819, 0.4136, 0.8426, 0.4008, 0.8451, 0.4136, 0.819, 0.4265, 0.817, 0.4265, 0.8402, 0.4136, 0.8426, 0.4265, 0.817, 0.4394, 0.815, 0.4394, 0.8377, 0.4265, 0.8402, 0.4394, 0.815, 0.4523, 0.813, 0.4523, 0.8352, 0.4394, 0.8377, 0.4523, 0.813, 0.4651, 0.8111, 0.4651, 0.8328, 0.4523, 0.8352, 0.5435, 0.75, 0.4355, 0.5863, 0.3139, 0.4226, 0.3917, 0.5406, 0.375, 0.875, 0.4008, 0.8693, 0.4008, 0.8936, 0.375, 0.9, 0.4008, 0.8451, 0.4136, 0.8426, 0.4136, 0.8664, 0.4008, 0.8693, 0.4136, 0.8426, 0.4265, 0.8402, 0.4265, 0.8636, 0.4136, 0.8664, 0.4265, 0.8402, 0.4394, 0.8377, 0.4394, 0.8607, 0.4265, 0.8636, 0.4394, 0.8377, 0.4523, 0.8352, 0.4523, 0.8578, 0.4394, 0.8607, 0.4523, 0.8352, 0.4651, 0.8328, 0.4651, 0.855, 0.4523, 0.8578, 0.4355, 0.5863, 0.4534, 0.4813, 0.3268, 0.3469, 0.3139, 0.4226, 0.375, 0.9, 0.4008, 0.8936, 0.4008, 0.918, 0.375, 0.925, 0.4008, 0.8693, 0.4136, 0.8664, 0.4136, 0.8904, 0.4008, 0.8936, 0.4136, 0.8664, 0.4265, 0.8636, 0.4265, 0.8872, 0.4136, 0.8904, 0.4265, 0.8636, 0.4394, 0.8607, 0.4394, 0.884, 0.4265, 0.8872, 0.4394, 0.8607, 0.4523, 0.8578, 0.4523, 0.8807, 0.4394, 0.884, 0.4523, 0.8578, 0.4651, 0.855, 0.4651, 0.8775, 0.4523, 0.8807, 0.4534, 0.4813, 0.3934, 0.4082, 0.2836, 0.2942, 0.3268, 0.3469, 0.375, 0.925, 0.4008, 0.918, 0.4008, 0.9424, 0.375, 0.95, 0.4008, 0.8936, 0.4136, 0.8904, 0.4136, 0.9145, 0.4008, 0.918, 0.4136, 0.8904, 0.4265, 0.8872, 0.4265, 0.9109, 0.4136, 0.9145, 0.4265, 0.8872, 0.4394, 0.884, 0.4394, 0.9074, 0.4265, 0.9109, 0.4394, 0.884, 0.4523, 0.8807, 0.4523, 0.9039, 0.4394, 0.9074, 0.4523, 0.8807, 0.4651, 0.8775, 0.4651, 0.9004, 0.4523, 0.9039, 0.5571, 0.75, 0.5571, 0.75, 0.4355, 0.5863, 0.5435, 0.75, 0.1848, 0.1875, 0.1669, 0.1657, 0.0, 0.0, 0.0, 0.0, 0.4008, 0.918, 0.4136, 0.9145, 0.4136, 0.9386, 0.4008, 0.9424, 0.4136, 0.9145, 0.4265, 0.9109, 0.4265, 0.9349, 0.4136, 0.9386, 0.4265, 0.9109, 0.4394, 0.9074, 0.4394, 0.9311, 0.4265, 0.9349, 0.4394, 0.9074, 0.4523, 0.9039, 0.4523, 0.9273, 0.4394, 0.9311, 0.4523, 0.9039, 0.4651, 0.9004, 0.4651, 0.9235, 0.4523, 0.9273, 0.7392, 0.75, 0.6674, 0.6626, 0.584, 0.5798, 0.6468, 0.6562, 0.6468, 0.6562, 0.584, 0.5798, 0.5006, 0.497, 0.5544, 0.5625, 0.5544, 0.5625, 0.5006, 0.497, 0.4172, 0.4141, 0.462, 0.4688, 0.462, 0.4688, 0.4172, 0.4141, 0.3337, 0.3313, 0.3696, 0.375, 0.3696, 0.375, 0.3337, 0.3313, 0.2503, 0.2485, 0.2772, 0.2812, 0.2772, 0.2812, 0.2503, 0.2485, 0.1669, 0.1657, 0.1848, 0.1875, 0.5032, 0.5221, 0.462, 0.4688, 0.3696, 0.375, 0.3934, 0.4082, 0.5571, 0.75, 0.58, 0.6156, 0.4534, 0.4813, 0.4355, 0.5863, 0.58, 0.6156, 0.5032, 0.5221, 0.3934, 0.4082, 0.4534, 0.4813, 0.7229, 0.75, 0.7392, 0.75, 0.6468, 0.6562, 0.7229, 0.75, 0.7229, 0.75, 0.6468, 0.6562, 0.5544, 0.5625, 0.613, 0.6361, 0.7065, 0.75, 0.7229, 0.75, 0.613, 0.6361, 0.7065, 0.75, 0.7065, 0.75, 0.613, 0.6361, 0.5032, 0.5221, 0.58, 0.6156, 0.613, 0.6361, 0.5544, 0.5625, 0.462, 0.4688, 0.5032, 0.5221, 0.625, 0.75, 0.7065, 0.75, 0.58, 0.6156, 0.5571, 0.75, 0.375, 0.95, 0.4008, 0.9424, 0.3802, 1.0, 0.375, 1.0, 0.5299, 0.75, 0.3917, 0.5406, 0.24, 0.3312, 0.3247, 0.4595, 0.0, 0.0, 0.5163, 0.75, 0.3247, 0.4595, 0.0, 0.0, 0.7555, 0.625, 0.7555, 0.75, 0.875, 0.75, 0.875, 0.625, 0.7555, 0.625, 0.7555, 0.75, 0.875, 0.75, 0.875, 0.625, 0.7555, 0.625, 0.7555, 0.625, 0.7555, 0.75, 0.7555, 0.75, 0.7555, 0.625, 0.7392, 0.625, 0.7392, 0.75, 0.7555, 0.75, 0.7392, 0.625, 0.7392, 0.625, 0.7392, 0.75, 0.7392, 0.75, 0.7392, 0.625, 0.7229, 0.625, 0.7229, 0.75, 0.7392, 0.75, 0.7229, 0.625, 0.7229, 0.625, 0.7229, 0.75, 0.7229, 0.75, 0.7229, 0.625, 0.7065, 0.625, 0.7065, 0.75, 0.7229, 0.75, 0.7065, 0.625, 0.7065, 0.625, 0.7065, 0.75, 0.7065, 0.75, 0.7065, 0.625, 0.625, 0.625, 0.625, 0.75, 0.7065, 0.75, 0.625, 0.625, 0.5571, 0.625, 0.5571, 0.75, 0.625, 0.75, 0.5571, 0.625, 0.5571, 0.625, 0.5571, 0.75, 0.5571, 0.75, 0.5571, 0.625, 0.5435, 0.625, 0.5435, 0.75, 0.5571, 0.75, 0.5435, 0.625, 0.5435, 0.625, 0.5435, 0.75, 0.5435, 0.75, 0.5435, 0.625, 0.5299, 0.625, 0.5299, 0.75, 0.5435, 0.75, 0.5299, 0.625, 0.5299, 0.625, 0.5299, 0.75, 0.5299, 0.75, 0.5299, 0.625, 0.5163, 0.625, 0.5163, 0.75, 0.5299, 0.75, 0.5163, 0.625, 0.5163, 0.625, 0.5163, 0.75, 0.5163, 0.75, 0.7555, 0.625, 0.7555, 0.625, 0.7555, 0.75, 0.7555, 0.75, 0.7555, 0.625, 0.7392, 0.625, 0.7392, 0.75, 0.7555, 0.75, 0.7392, 0.625, 0.7392, 0.625, 0.7392, 0.75, 0.7392, 0.75, 0.7392, 0.625, 0.7229, 0.625, 0.7229, 0.75, 0.7392, 0.75, 0.7229, 0.625, 0.7229, 0.625, 0.7229, 0.75, 0.7229, 0.75, 0.7229, 0.625, 0.7065, 0.625, 0.7065, 0.75, 0.7229, 0.75, 0.7065, 0.625, 0.7065, 0.625, 0.7065, 0.75, 0.7065, 0.75, 0.7065, 0.625, 0.625, 0.625, 0.625, 0.75, 0.7065, 0.75, 0.625, 0.625, 0.5571, 0.625, 0.5571, 0.75, 0.625, 0.75, 0.5571, 0.625, 0.5571, 0.625, 0.5571, 0.75, 0.5571, 0.75, 0.5571, 0.625, 0.5435, 0.625, 0.5435, 0.75, 0.5571, 0.75, 0.5435, 0.625, 0.5435, 0.625, 0.5435, 0.75, 0.5435, 0.75, 0.5435, 0.625, 0.5299, 0.625, 0.5299, 0.75, 0.5435, 0.75, 0.5299, 0.625, 0.5299, 0.625, 0.5299, 0.75, 0.5299, 0.75, 0.5299, 0.625, 0.5163, 0.625, 0.5163, 0.75, 0.5299, 0.75, 0.5163, 0.625, 0.5163, 0.625, 0.5163, 0.75, 0.5163, 0.75, 0.5163, 0.625, 0.4633, 0.625, 0.481, 0.75, 0.5163, 0.75, 0.5163, 0.625, 0.6603, 0.625, 0.875, 0.75, 0.5163, 0.75])
me_stairs.materials.append(mat_stairs_base)
me_stairs.use_mirror_vertex_groups = False
me_stairs.update()

# ---- objects
ob_cube_001 = bpy.data.objects.new('Cube.001', me_cube_001)
ob_street_trash_can = bpy.data.objects.new('Street_Trash_Can', me_street_trash_can)
ob_light_pole = bpy.data.objects.new('Light_Pole', me_light_pole)
ob_manhole_cover = bpy.data.objects.new('Manhole_Cover', me_manhole_cover)
ob_fence = bpy.data.objects.new('Fence', me_fence)
ob_stairs = bpy.data.objects.new('Stairs', me_stairs)

# ---- transforms, parenting, visibility, modifiers, constraints
ob_cube_001.location = (0.0, 0.0, 0.0)
ob_cube_001.lock_rotations_4d = False
ob_cube_001.empty_display_type = 'ARROWS'
ob_cube_001.lineart.crease_threshold = 0.0
ob_street_trash_can.location = (0.0, 0.0, 0.0)
ob_light_pole.location = (0.0, 0.0, 0.0)
ob_manhole_cover.location = (0.0, 0.0, 0.0)
ob_fence.location = (0.0, 0.0, 0.0)
ob_stairs.location = (0.0, 0.0, 0.0)
ob_stairs.lock_rotations_4d = False
ob_stairs.empty_display_type = 'ARROWS'
ob_stairs.lineart.crease_threshold = 0.0

# ---- collection membership
scene.collection.objects.link(ob_cube_001)
col_rua.objects.link(ob_street_trash_can)
col_rua.objects.link(ob_light_pole)
col_rua.objects.link(ob_manhole_cover)
col_rua.objects.link(ob_fence)
col_pedido.objects.link(ob_stairs)

# ---- scene / render settings (as saved in the file)
scene.frame_start = 1; scene.frame_end = 250; scene.frame_set(1)
scene.render.engine = 'BLENDER_EEVEE_NEXT'
scene.cycles.sampling_pattern = 'TABULATED_SOBOL'
bpy.context.view_layer.update()

# ---- added for rendering (the .blend has no active camera and no usable light): camera, sun
cam_auto = bpy.data.cameras.new('AutoCamera')
cam_auto.lens = 50.0
cam_auto.sensor_width = 36.0
cam_auto.clip_end = 1000.0
ob_auto_camera = bpy.data.objects.new('AutoCamera', cam_auto)
scene.collection.objects.link(ob_auto_camera)
ob_auto_camera.location = (9.68734, -9.32081, 9.02588)
ob_auto_camera.rotation_euler = (1.09748, -7.21219e-08, 0.694738)
scene.camera = ob_auto_camera
light_auto_sun = bpy.data.lights.new('AutoSun', 'SUN')
light_auto_sun.energy = 3.0
light_auto_sun.angle = 0.0523599
ob_auto_sun = bpy.data.objects.new('AutoSun', light_auto_sun)
scene.collection.objects.link(ob_auto_sun)
ob_auto_sun.rotation_euler = (0.872665, 0.174533, 0.523599)
bpy.context.view_layer.update()
